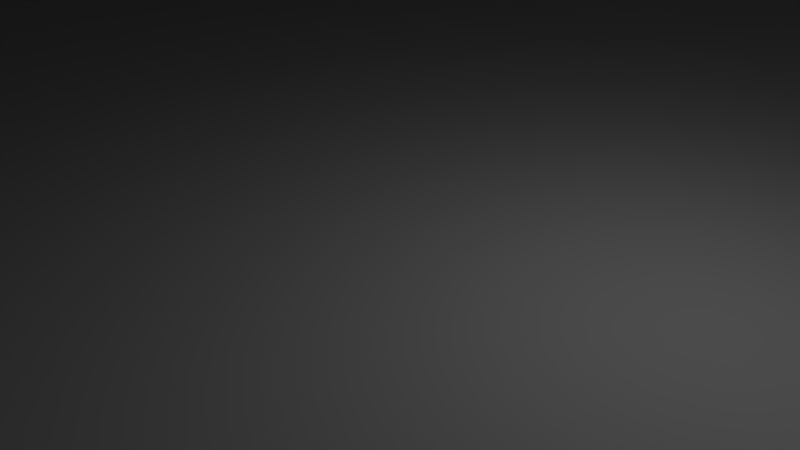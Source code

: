 # Source: IntroLevel3.blend  (saved by Blender 2.76.0; exported with 4.5.12 LTS)
import bpy
from mathutils import Matrix  # noqa: F401  (used for matrix-valued properties, if any)

bpy.ops.wm.read_factory_settings(use_empty=True)
scene = bpy.context.scene
scene.name = 'Scene'

# ---- collections
col_collection_1 = bpy.data.collections.new('Collection 1'); scene.collection.children.link(col_collection_1)

# ---- world
world_world = bpy.data.worlds.new('World'); scene.world = world_world
world_world.color = (0.05088, 0.05088, 0.05088)
world_world.use_sun_shadow = False
world_world.sun_shadow_jitter_overblur = 0.0
world_world.cycles.sampling_method = 'MANUAL'
world_world.cycles.sample_map_resolution = 256

# ---- cameras
cam_camera = bpy.data.cameras.new('Camera')
cam_camera.clip_end = 100.0
cam_camera.lens = 35.0
cam_camera.sensor_width = 32.0
cam_camera.sensor_height = 18.0
cam_camera.ortho_scale = 7.314
cam_camera.dof.focus_distance = 0.0
cam_camera.dof.aperture_fstop = 128.0

# ---- lights
light_lamp = bpy.data.lights.new('Lamp', 'POINT')
light_lamp.transmission_factor = 0.0
light_lamp.cutoff_distance = 30.0
light_lamp.energy = 100.0
light_lamp.shadow_buffer_clip_start = 1.001
light_lamp.shadow_soft_size = 0.1
light_lamp.shadow_maximum_resolution = 0.006
light_lamp.use_absolute_resolution = True
light_lamp.cycles.use_multiple_importance_sampling = False

# ---- meshes
me_cube_012 = bpy.data.meshes.new('Cube.012')
me_cube_012.from_pydata([(-1.0, -1.0, -1.0), (-1.0, -1.0, 1.0), (-1.0, 1.0, -1.0), (-1.0, 1.0, 1.0), (1.0, -1.0, -1.0), (1.0, -1.0, 1.0), (1.0, 1.0, -1.0), (1.0, 1.0, 1.0)], [], [(1, 3, 2, 0), (3, 7, 6, 2), (7, 5, 4, 6), (5, 1, 0, 4), (0, 2, 6, 4), (5, 7, 3, 1)])
_uv = me_cube_012.uv_layers.new(name='UVMap')
_uv.uv.foreach_set('vector', [0.3333, 0.3333, 0.3333, 3.974e-08, 0.6667, 0.0, 0.6667, 0.3333, 3.974e-08, 0.6667, 0.0, 0.3333, 0.3333, 0.3333, 0.3333, 0.6667, 1.291e-07, 0.3333, 0.0, 8.941e-08, 0.3333, 0.0, 0.3333, 0.3333, 0.3333, 0.3333, 0.6667, 0.3333, 0.6667, 0.6667, 0.3333, 0.6667, 1.0, 0.0, 1.0, 0.3333, 0.6667, 0.3333, 0.6667, 2.98e-08, 0.0, 0.6667, 0.3333, 0.6667, 0.3333, 1.0, 4.967e-08, 1.0])
me_cube_012.use_remesh_preserve_volume = False
me_cube_012.use_remesh_preserve_attributes = False
me_cube_012.use_mirror_vertex_groups = False
me_cube_012.update()
me_cube_011 = bpy.data.meshes.new('Cube.011')
me_cube_011.from_pydata([(-1.0, -1.0, -1.0), (-1.0, -1.0, 1.0), (-1.0, 1.0, -1.0), (-1.0, 1.0, 1.0), (1.0, -1.0, -1.0), (1.0, -1.0, 1.0), (1.0, 1.0, -1.0), (1.0, 1.0, 1.0)], [], [(1, 3, 2, 0), (3, 7, 6, 2), (7, 5, 4, 6), (5, 1, 0, 4), (0, 2, 6, 4), (5, 7, 3, 1)])
_uv = me_cube_011.uv_layers.new(name='UVMap')
_uv.uv.foreach_set('vector', [0.3333, 0.3333, 0.3333, 3.974e-08, 0.6667, 0.0, 0.6667, 0.3333, 3.974e-08, 0.6667, 0.0, 0.3333, 0.3333, 0.3333, 0.3333, 0.6667, 1.291e-07, 0.3333, 0.0, 8.941e-08, 0.3333, 0.0, 0.3333, 0.3333, 0.3333, 0.3333, 0.6667, 0.3333, 0.6667, 0.6667, 0.3333, 0.6667, 1.0, 0.0, 1.0, 0.3333, 0.6667, 0.3333, 0.6667, 2.98e-08, 0.0, 0.6667, 0.3333, 0.6667, 0.3333, 1.0, 4.967e-08, 1.0])
me_cube_011.use_remesh_preserve_volume = False
me_cube_011.use_remesh_preserve_attributes = False
me_cube_011.use_mirror_vertex_groups = False
me_cube_011.update()
me_cube_010 = bpy.data.meshes.new('Cube.010')
me_cube_010.from_pydata([(-1.0, -1.0, -1.0), (-1.0, -1.0, 1.0), (-1.0, 1.0, -1.0), (-1.0, 1.0, 1.0), (1.0, -1.0, -1.0), (1.0, -1.0, 1.0), (1.0, 1.0, -1.0), (1.0, 1.0, 1.0)], [], [(1, 3, 2, 0), (3, 7, 6, 2), (7, 5, 4, 6), (5, 1, 0, 4), (0, 2, 6, 4), (5, 7, 3, 1)])
_uv = me_cube_010.uv_layers.new(name='UVMap')
_uv.uv.foreach_set('vector', [0.3333, 0.3333, 0.3333, 3.974e-08, 0.6667, 0.0, 0.6667, 0.3333, 3.974e-08, 0.6667, 0.0, 0.3333, 0.3333, 0.3333, 0.3333, 0.6667, 1.291e-07, 0.3333, 0.0, 8.941e-08, 0.3333, 0.0, 0.3333, 0.3333, 0.3333, 0.3333, 0.6667, 0.3333, 0.6667, 0.6667, 0.3333, 0.6667, 1.0, 0.0, 1.0, 0.3333, 0.6667, 0.3333, 0.6667, 2.98e-08, 0.0, 0.6667, 0.3333, 0.6667, 0.3333, 1.0, 4.967e-08, 1.0])
me_cube_010.use_remesh_preserve_volume = False
me_cube_010.use_remesh_preserve_attributes = False
me_cube_010.use_mirror_vertex_groups = False
me_cube_010.update()
me_cube_009 = bpy.data.meshes.new('Cube.009')
me_cube_009.from_pydata([(-1.0, -1.0, -1.0), (-1.0, -1.0, 1.0), (-1.0, 1.0, -1.0), (-1.0, 1.0, 1.0), (1.0, -1.0, -1.0), (1.0, -1.0, 1.0), (1.0, 1.0, -1.0), (1.0, 1.0, 1.0)], [], [(1, 3, 2, 0), (3, 7, 6, 2), (7, 5, 4, 6), (5, 1, 0, 4), (0, 2, 6, 4), (5, 7, 3, 1)])
_uv = me_cube_009.uv_layers.new(name='UVMap')
_uv.uv.foreach_set('vector', [0.3333, 0.3333, 0.3333, 3.974e-08, 0.6667, 0.0, 0.6667, 0.3333, 3.974e-08, 0.6667, 0.0, 0.3333, 0.3333, 0.3333, 0.3333, 0.6667, 1.291e-07, 0.3333, 0.0, 8.941e-08, 0.3333, 0.0, 0.3333, 0.3333, 0.3333, 0.3333, 0.6667, 0.3333, 0.6667, 0.6667, 0.3333, 0.6667, 1.0, 0.0, 1.0, 0.3333, 0.6667, 0.3333, 0.6667, 2.98e-08, 0.0, 0.6667, 0.3333, 0.6667, 0.3333, 1.0, 4.967e-08, 1.0])
me_cube_009.use_remesh_preserve_volume = False
me_cube_009.use_remesh_preserve_attributes = False
me_cube_009.use_mirror_vertex_groups = False
me_cube_009.update()
me_cube_008 = bpy.data.meshes.new('Cube.008')
me_cube_008.from_pydata([(-1.0, -1.0, -1.0), (-1.0, -1.0, 1.0), (-1.0, 1.0, -1.0), (-1.0, 1.0, 1.0), (1.0, -1.0, -1.0), (1.0, -1.0, 1.0), (1.0, 1.0, -1.0), (1.0, 1.0, 1.0)], [], [(1, 3, 2, 0), (3, 7, 6, 2), (7, 5, 4, 6), (5, 1, 0, 4), (0, 2, 6, 4), (5, 7, 3, 1)])
_uv = me_cube_008.uv_layers.new(name='UVMap')
_uv.uv.foreach_set('vector', [0.3333, 0.3333, 0.3333, 3.974e-08, 0.6667, 0.0, 0.6667, 0.3333, 3.974e-08, 0.6667, 0.0, 0.3333, 0.3333, 0.3333, 0.3333, 0.6667, 1.291e-07, 0.3333, 0.0, 8.941e-08, 0.3333, 0.0, 0.3333, 0.3333, 0.3333, 0.3333, 0.6667, 0.3333, 0.6667, 0.6667, 0.3333, 0.6667, 1.0, 0.0, 1.0, 0.3333, 0.6667, 0.3333, 0.6667, 2.98e-08, 0.0, 0.6667, 0.3333, 0.6667, 0.3333, 1.0, 4.967e-08, 1.0])
me_cube_008.use_remesh_preserve_volume = False
me_cube_008.use_remesh_preserve_attributes = False
me_cube_008.use_mirror_vertex_groups = False
me_cube_008.update()
me_cube_007 = bpy.data.meshes.new('Cube.007')
me_cube_007.from_pydata([(-1.0, -1.0, -1.0), (-1.0, -1.0, 1.0), (-1.0, 1.0, -1.0), (-1.0, 1.0, 1.0), (1.0, -1.0, -1.0), (1.0, -1.0, 1.0), (1.0, 1.0, -1.0), (1.0, 1.0, 1.0)], [], [(1, 3, 2, 0), (3, 7, 6, 2), (7, 5, 4, 6), (5, 1, 0, 4), (0, 2, 6, 4), (5, 7, 3, 1)])
_uv = me_cube_007.uv_layers.new(name='UVMap')
_uv.uv.foreach_set('vector', [0.3333, 0.3333, 0.3333, 3.974e-08, 0.6667, 0.0, 0.6667, 0.3333, 3.974e-08, 0.6667, 0.0, 0.3333, 0.3333, 0.3333, 0.3333, 0.6667, 1.291e-07, 0.3333, 0.0, 8.941e-08, 0.3333, 0.0, 0.3333, 0.3333, 0.3333, 0.3333, 0.6667, 0.3333, 0.6667, 0.6667, 0.3333, 0.6667, 1.0, 0.0, 1.0, 0.3333, 0.6667, 0.3333, 0.6667, 2.98e-08, 0.0, 0.6667, 0.3333, 0.6667, 0.3333, 1.0, 4.967e-08, 1.0])
me_cube_007.use_remesh_preserve_volume = False
me_cube_007.use_remesh_preserve_attributes = False
me_cube_007.use_mirror_vertex_groups = False
me_cube_007.update()
me_cube_006 = bpy.data.meshes.new('Cube.006')
me_cube_006.from_pydata([(-1.0, -1.0, -1.0), (-1.0, -1.0, 1.0), (-1.0, 1.0, -1.0), (-1.0, 1.0, 1.0), (1.0, -1.0, -1.0), (1.0, -1.0, 1.0), (1.0, 1.0, -1.0), (1.0, 1.0, 1.0)], [], [(1, 3, 2, 0), (3, 7, 6, 2), (7, 5, 4, 6), (5, 1, 0, 4), (0, 2, 6, 4), (5, 7, 3, 1)])
_uv = me_cube_006.uv_layers.new(name='UVMap')
_uv.uv.foreach_set('vector', [0.3333, 0.3333, 0.3333, 3.974e-08, 0.6667, 0.0, 0.6667, 0.3333, 3.974e-08, 0.6667, 0.0, 0.3333, 0.3333, 0.3333, 0.3333, 0.6667, 1.291e-07, 0.3333, 0.0, 8.941e-08, 0.3333, 0.0, 0.3333, 0.3333, 0.3333, 0.3333, 0.6667, 0.3333, 0.6667, 0.6667, 0.3333, 0.6667, 1.0, 0.0, 1.0, 0.3333, 0.6667, 0.3333, 0.6667, 2.98e-08, 0.0, 0.6667, 0.3333, 0.6667, 0.3333, 1.0, 4.967e-08, 1.0])
me_cube_006.use_remesh_preserve_volume = False
me_cube_006.use_remesh_preserve_attributes = False
me_cube_006.use_mirror_vertex_groups = False
me_cube_006.update()
me_cube_005 = bpy.data.meshes.new('Cube.005')
me_cube_005.from_pydata([(-1.0, -1.0, -1.0), (-1.0, -1.0, 1.0), (-1.0, 1.0, -1.0), (-1.0, 1.0, 1.0), (1.0, -1.0, -1.0), (1.0, -1.0, 1.0), (1.0, 1.0, -1.0), (1.0, 1.0, 1.0)], [], [(1, 3, 2, 0), (3, 7, 6, 2), (7, 5, 4, 6), (5, 1, 0, 4), (0, 2, 6, 4), (5, 7, 3, 1)])
_uv = me_cube_005.uv_layers.new(name='UVMap')
_uv.uv.foreach_set('vector', [0.3333, 0.3333, 0.3333, 3.974e-08, 0.6667, 0.0, 0.6667, 0.3333, 3.974e-08, 0.6667, 0.0, 0.3333, 0.3333, 0.3333, 0.3333, 0.6667, 1.291e-07, 0.3333, 0.0, 8.941e-08, 0.3333, 0.0, 0.3333, 0.3333, 0.3333, 0.3333, 0.6667, 0.3333, 0.6667, 0.6667, 0.3333, 0.6667, 1.0, 0.0, 1.0, 0.3333, 0.6667, 0.3333, 0.6667, 2.98e-08, 0.0, 0.6667, 0.3333, 0.6667, 0.3333, 1.0, 4.967e-08, 1.0])
me_cube_005.use_remesh_preserve_volume = False
me_cube_005.use_remesh_preserve_attributes = False
me_cube_005.use_mirror_vertex_groups = False
me_cube_005.update()
me_cube_004 = bpy.data.meshes.new('Cube.004')
me_cube_004.from_pydata([(-1.0, -1.0, -1.0), (-1.0, -1.0, 1.0), (-1.0, 1.0, -1.0), (-1.0, 1.0, 1.0), (1.0, -1.0, -1.0), (1.0, -1.0, 1.0), (1.0, 1.0, -1.0), (1.0, 1.0, 1.0)], [], [(1, 3, 2, 0), (3, 7, 6, 2), (7, 5, 4, 6), (5, 1, 0, 4), (0, 2, 6, 4), (5, 7, 3, 1)])
_uv = me_cube_004.uv_layers.new(name='UVMap')
_uv.uv.foreach_set('vector', [0.3333, 0.3333, 0.3333, 3.974e-08, 0.6667, 0.0, 0.6667, 0.3333, 3.974e-08, 0.6667, 0.0, 0.3333, 0.3333, 0.3333, 0.3333, 0.6667, 1.291e-07, 0.3333, 0.0, 8.941e-08, 0.3333, 0.0, 0.3333, 0.3333, 0.3333, 0.3333, 0.6667, 0.3333, 0.6667, 0.6667, 0.3333, 0.6667, 1.0, 0.0, 1.0, 0.3333, 0.6667, 0.3333, 0.6667, 2.98e-08, 0.0, 0.6667, 0.3333, 0.6667, 0.3333, 1.0, 4.967e-08, 1.0])
me_cube_004.use_remesh_preserve_volume = False
me_cube_004.use_remesh_preserve_attributes = False
me_cube_004.use_mirror_vertex_groups = False
me_cube_004.update()
me_cube_003 = bpy.data.meshes.new('Cube.003')
me_cube_003.from_pydata([(-1.0, -1.0, -1.0), (-1.0, -1.0, 1.0), (-1.0, 1.0, -1.0), (-1.0, 1.0, 1.0), (1.0, -1.0, -1.0), (1.0, -1.0, 1.0), (1.0, 1.0, -1.0), (1.0, 1.0, 1.0)], [], [(1, 3, 2, 0), (3, 7, 6, 2), (7, 5, 4, 6), (5, 1, 0, 4), (0, 2, 6, 4), (5, 7, 3, 1)])
_uv = me_cube_003.uv_layers.new(name='UVMap')
_uv.uv.foreach_set('vector', [0.3333, 0.3333, 0.3333, 3.974e-08, 0.6667, 0.0, 0.6667, 0.3333, 3.974e-08, 0.6667, 0.0, 0.3333, 0.3333, 0.3333, 0.3333, 0.6667, 1.291e-07, 0.3333, 0.0, 8.941e-08, 0.3333, 0.0, 0.3333, 0.3333, 0.3333, 0.3333, 0.6667, 0.3333, 0.6667, 0.6667, 0.3333, 0.6667, 1.0, 0.0, 1.0, 0.3333, 0.6667, 0.3333, 0.6667, 2.98e-08, 0.0, 0.6667, 0.3333, 0.6667, 0.3333, 1.0, 4.967e-08, 1.0])
me_cube_003.use_remesh_preserve_volume = False
me_cube_003.use_remesh_preserve_attributes = False
me_cube_003.use_mirror_vertex_groups = False
me_cube_003.update()
me_cube_002 = bpy.data.meshes.new('Cube.002')
me_cube_002.from_pydata([(-1.0, -1.0, -1.0), (-1.0, -1.0, 1.0), (-1.0, 1.0, -1.0), (-1.0, 1.0, 1.0), (1.0, -1.0, -1.0), (1.0, -1.0, 1.0), (1.0, 1.0, -1.0), (1.0, 1.0, 1.0)], [], [(1, 3, 2, 0), (3, 7, 6, 2), (7, 5, 4, 6), (5, 1, 0, 4), (0, 2, 6, 4), (5, 7, 3, 1)])
_uv = me_cube_002.uv_layers.new(name='UVMap')
_uv.uv.foreach_set('vector', [0.3333, 0.3333, 0.3333, 3.974e-08, 0.6667, 0.0, 0.6667, 0.3333, 3.974e-08, 0.6667, 0.0, 0.3333, 0.3333, 0.3333, 0.3333, 0.6667, 1.291e-07, 0.3333, 0.0, 8.941e-08, 0.3333, 0.0, 0.3333, 0.3333, 0.3333, 0.3333, 0.6667, 0.3333, 0.6667, 0.6667, 0.3333, 0.6667, 1.0, 0.0, 1.0, 0.3333, 0.6667, 0.3333, 0.6667, 2.98e-08, 0.0, 0.6667, 0.3333, 0.6667, 0.3333, 1.0, 4.967e-08, 1.0])
me_cube_002.use_remesh_preserve_volume = False
me_cube_002.use_remesh_preserve_attributes = False
me_cube_002.use_mirror_vertex_groups = False
me_cube_002.update()
me_cylinder_001 = bpy.data.meshes.new('Cylinder.001')
me_cylinder_001.from_pydata([(0.0, 1.0, -1.0), (0.0, 1.0, 1.0), (0.1951, 0.9808, -1.0), (0.1951, 0.9808, 1.0), (0.3827, 0.9239, -1.0), (0.3827, 0.9239, 1.0), (0.5556, 0.8315, -1.0), (0.5556, 0.8315, 1.0), (0.7071, 0.7071, -1.0), (0.7071, 0.7071, 1.0), (0.8315, 0.5556, -1.0), (0.8315, 0.5556, 1.0), (0.9239, 0.3827, -1.0), (0.9239, 0.3827, 1.0), (0.9808, 0.1951, -1.0), (0.9808, 0.1951, 1.0), (1.0, 7.55e-08, -1.0), (1.0, 7.55e-08, 1.0), (0.9808, -0.1951, -1.0), (0.9808, -0.1951, 1.0), (0.9239, -0.3827, -1.0), (0.9239, -0.3827, 1.0), (0.8315, -0.5556, -1.0), (0.8315, -0.5556, 1.0), (0.7071, -0.7071, -1.0), (0.7071, -0.7071, 1.0), (0.5556, -0.8315, -1.0), (0.5556, -0.8315, 1.0), (0.3827, -0.9239, -1.0), (0.3827, -0.9239, 1.0), (0.1951, -0.9808, -1.0), (0.1951, -0.9808, 1.0), (-3.258e-07, -1.0, -1.0), (-3.258e-07, -1.0, 1.0), (-0.1951, -0.9808, -1.0), (-0.1951, -0.9808, 1.0), (-0.3827, -0.9239, -1.0), (-0.3827, -0.9239, 1.0), (-0.5556, -0.8315, -1.0), (-0.5556, -0.8315, 1.0), (-0.7071, -0.7071, -1.0), (-0.7071, -0.7071, 1.0), (-0.8315, -0.5556, -1.0), (-0.8315, -0.5556, 1.0), (-0.9239, -0.3827, -1.0), (-0.9239, -0.3827, 1.0), (-0.9808, -0.1951, -1.0), (-0.9808, -0.1951, 1.0), (-1.0, 9.656e-07, -1.0), (-1.0, 9.656e-07, 1.0), (-0.9808, 0.1951, -1.0), (-0.9808, 0.1951, 1.0), (-0.9239, 0.3827, -1.0), (-0.9239, 0.3827, 1.0), (-0.8315, 0.5556, -1.0), (-0.8315, 0.5556, 1.0), (-0.7071, 0.7071, -1.0), (-0.7071, 0.7071, 1.0), (-0.5556, 0.8315, -1.0), (-0.5556, 0.8315, 1.0), (-0.3827, 0.9239, -1.0), (-0.3827, 0.9239, 1.0), (-0.1951, 0.9808, -1.0), (-0.1951, 0.9808, 1.0)], [], [(0, 1, 3, 2), (2, 3, 5, 4), (4, 5, 7, 6), (6, 7, 9, 8), (8, 9, 11, 10), (10, 11, 13, 12), (12, 13, 15, 14), (14, 15, 17, 16), (16, 17, 19, 18), (18, 19, 21, 20), (20, 21, 23, 22), (22, 23, 25, 24), (24, 25, 27, 26), (26, 27, 29, 28), (28, 29, 31, 30), (30, 31, 33, 32), (32, 33, 35, 34), (34, 35, 37, 36), (36, 37, 39, 38), (38, 39, 41, 40), (40, 41, 43, 42), (42, 43, 45, 44), (44, 45, 47, 46), (46, 47, 49, 48), (48, 49, 51, 50), (50, 51, 53, 52), (52, 53, 55, 54), (54, 55, 57, 56), (56, 57, 59, 58), (58, 59, 61, 60), (62, 63, 1, 0), (60, 61, 63, 62)])
me_cylinder_001.use_remesh_preserve_volume = False
me_cylinder_001.use_remesh_preserve_attributes = False
me_cylinder_001.use_mirror_vertex_groups = False
me_cylinder_001.update()
me_cylinder = bpy.data.meshes.new('Cylinder')
me_cylinder.from_pydata([(0.0, 1.0, -1.0), (1.417e-08, 0.8807, 1.0), (0.1951, 0.9808, -1.0), (0.1718, 0.8638, 1.0), (0.3827, 0.9239, -1.0), (0.337, 0.8137, 1.0), (0.5556, 0.8315, -1.0), (0.4893, 0.7323, 1.0), (0.7071, 0.7071, -1.0), (0.6228, 0.6228, 1.0), (0.8315, 0.5556, -1.0), (0.7323, 0.4893, 1.0), (0.9239, 0.3827, -1.0), (0.8137, 0.337, 1.0), (0.9808, 0.1951, -1.0), (0.8638, 0.1718, 1.0), (1.0, 7.55e-08, -1.0), (0.8807, 1.005e-07, 1.0), (0.9808, -0.1951, -1.0), (0.8638, -0.1718, 1.0), (0.9239, -0.3827, -1.0), (0.8137, -0.337, 1.0), (0.8315, -0.5556, -1.0), (0.7323, -0.4893, 1.0), (0.7071, -0.7071, -1.0), (0.6228, -0.6228, 1.0), (0.5556, -0.8315, -1.0), (0.4893, -0.7323, 1.0), (0.3827, -0.9239, -1.0), (0.337, -0.8137, 1.0), (0.1951, -0.9808, -1.0), (0.1718, -0.8638, 1.0), (-3.258e-07, -1.0, -1.0), (-2.728e-07, -0.8807, 1.0), (-0.1951, -0.9808, -1.0), (-0.1718, -0.8638, 1.0), (-0.3827, -0.9239, -1.0), (-0.337, -0.8137, 1.0), (-0.5556, -0.8315, -1.0), (-0.4893, -0.7323, 1.0), (-0.7071, -0.7071, -1.0), (-0.6228, -0.6228, 1.0), (-0.8315, -0.5556, -1.0), (-0.7323, -0.4893, 1.0), (-0.9239, -0.3827, -1.0), (-0.8137, -0.337, 1.0), (-0.9808, -0.1951, -1.0), (-0.8638, -0.1718, 1.0), (-1.0, 9.656e-07, -1.0), (-0.8807, 8.844e-07, 1.0), (-0.9808, 0.1951, -1.0), (-0.8638, 0.1718, 1.0), (-0.9239, 0.3827, -1.0), (-0.8137, 0.337, 1.0), (-0.8315, 0.5556, -1.0), (-0.7323, 0.4893, 1.0), (-0.7071, 0.7071, -1.0), (-0.6228, 0.6228, 1.0), (-0.5556, 0.8315, -1.0), (-0.4893, 0.7323, 1.0), (-0.3827, 0.9239, -1.0), (-0.337, 0.8137, 1.0), (-0.1951, 0.9808, -1.0), (-0.1718, 0.8638, 1.0), (0.0, 1.0, -0.9922), (0.1951, 0.9808, -0.9922), (0.3827, 0.9239, -0.9922), (0.5556, 0.8315, -0.9922), (0.7071, 0.7071, -0.9922), (0.8315, 0.5556, -0.9922), (0.9239, 0.3827, -0.9922), (0.9808, 0.1951, -0.9922), (1.0, 7.55e-08, -0.9922), (0.9808, -0.1951, -0.9922), (0.9239, -0.3827, -0.9922), (0.8315, -0.5556, -0.9922), (0.7071, -0.7071, -0.9922), (0.5556, -0.8315, -0.9922), (0.3827, -0.9239, -0.9922), (0.1951, -0.9808, -0.9922), (-3.258e-07, -1.0, -0.9922), (-0.1951, -0.9808, -0.9922), (-0.3827, -0.9239, -0.9922), (-0.5556, -0.8315, -0.9922), (-0.7071, -0.7071, -0.9922), (-0.8315, -0.5556, -0.9922), (-0.9239, -0.3827, -0.9922), (-0.9808, -0.1951, -0.9922), (-1.0, 9.656e-07, -0.9922), (-0.9808, 0.1951, -0.9922), (-0.9239, 0.3827, -0.9922), (-0.8315, 0.5556, -0.9922), (-0.7071, 0.7071, -0.9922), (-0.5556, 0.8315, -0.9922), (-0.3827, 0.9239, -0.9922), (-0.1951, 0.9808, -0.9922), (0.0, 1.0, -0.9956), (0.1951, 0.9808, -0.9956), (0.3827, 0.9239, -0.9956), (0.5556, 0.8315, -0.9956), (0.7071, 0.7071, -0.9956), (0.8315, 0.5556, -0.9956), (0.9239, 0.3827, -0.9956), (0.9808, 0.1951, -0.9956), (1.0, 7.55e-08, -0.9956), (0.9808, -0.1951, -0.9956), (0.9239, -0.3827, -0.9956), (0.8315, -0.5556, -0.9956), (0.7071, -0.7071, -0.9956), (0.5556, -0.8315, -0.9956), (0.3827, -0.9239, -0.9956), (0.1951, -0.9808, -0.9956), (-3.258e-07, -1.0, -0.9956), (-0.1951, -0.9808, -0.9956), (-0.3827, -0.9239, -0.9956), (-0.5556, -0.8315, -0.9956), (-0.7071, -0.7071, -0.9956), (-0.8315, -0.5556, -0.9956), (-0.9239, -0.3827, -0.9956), (-0.9808, -0.1951, -0.9956), (-1.0, 9.656e-07, -0.9956), (-0.9808, 0.1951, -0.9956), (-0.9239, 0.3827, -0.9956), (-0.8315, 0.5556, -0.9956), (-0.7071, 0.7071, -0.9956), (-0.5556, 0.8315, -0.9956), (-0.3827, 0.9239, -0.9956), (-0.1951, 0.9808, -0.9956), (0.0, 1.0, -1.0), (0.1951, 0.9808, -1.0), (0.3827, 0.9239, -1.0), (0.5556, 0.8315, -1.0), (0.7071, 0.7071, -1.0), (0.8315, 0.5556, -1.0), (0.9239, 0.3827, -1.0), (0.9808, 0.1951, -1.0), (1.0, 7.55e-08, -1.0), (0.9808, -0.1951, -1.0), (0.9239, -0.3827, -1.0), (0.8315, -0.5556, -1.0), (0.7071, -0.7071, -1.0), (0.5556, -0.8315, -1.0), (0.3827, -0.9239, -1.0), (0.1951, -0.9808, -1.0), (-3.258e-07, -1.0, -1.0), (-0.1951, -0.9808, -1.0), (-0.3827, -0.9239, -1.0), (-0.5556, -0.8315, -1.0), (-0.7071, -0.7071, -1.0), (-0.8315, -0.5556, -1.0), (-0.9239, -0.3827, -1.0), (-0.9808, -0.1951, -1.0), (-1.0, 9.656e-07, -1.0), (-0.9808, 0.1951, -1.0), (-0.9239, 0.3827, -1.0), (-0.8315, 0.5556, -1.0), (-0.7071, 0.7071, -1.0), (-0.5556, 0.8315, -1.0), (-0.3827, 0.9239, -1.0), (-0.1951, 0.9808, -1.0), (0.1951, 0.9808, 0.8977), (0.0, 1.0, 0.8977), (0.3827, 0.9239, 0.8977), (0.5556, 0.8315, 0.8977), (0.7071, 0.7071, 0.8977), (0.8315, 0.5556, 0.8977), (0.9239, 0.3827, 0.8977), (0.9808, 0.1951, 0.8977), (1.0, 7.55e-08, 0.8977), (0.9808, -0.1951, 0.8977), (0.9239, -0.3827, 0.8977), (0.8315, -0.5556, 0.8977), (0.7071, -0.7071, 0.8977), (0.5556, -0.8315, 0.8977), (0.3827, -0.9239, 0.8977), (0.1951, -0.9808, 0.8977), (-3.258e-07, -1.0, 0.8977), (-0.1951, -0.9808, 0.8977), (-0.3827, -0.9239, 0.8977), (-0.5556, -0.8315, 0.8977), (-0.7071, -0.7071, 0.8977), (-0.8315, -0.5556, 0.8977), (-0.9239, -0.3827, 0.8977), (-0.9808, -0.1951, 0.8977), (-1.0, 9.656e-07, 0.8977), (-0.9808, 0.1951, 0.8977), (-0.9239, 0.3827, 0.8977), (-0.8315, 0.5556, 0.8977), (-0.7071, 0.7071, 0.8977), (-0.5556, 0.8315, 0.8977), (-0.3827, 0.9239, 0.8977), (-0.1951, 0.9808, 0.8977), (0.1845, 0.9276, 0.9442), (6.442e-09, 0.9457, 0.9442), (0.3619, 0.8738, 0.9442), (0.5254, 0.7864, 0.9442), (0.6687, 0.6687, 0.9442), (0.7864, 0.5254, 0.9442), (0.8738, 0.3619, 0.9442), (0.9276, 0.1845, 0.9442), (0.9457, 8.686e-08, 0.9442), (0.9276, -0.1845, 0.9442), (0.8738, -0.3619, 0.9442), (0.7864, -0.5254, 0.9442), (0.6687, -0.6687, 0.9442), (0.5254, -0.7864, 0.9442), (0.3619, -0.8738, 0.9442), (0.1845, -0.9276, 0.9442), (-3.017e-07, -0.9457, 0.9442), (-0.1845, -0.9276, 0.9442), (-0.3619, -0.8738, 0.9442), (-0.5254, -0.7864, 0.9442), (-0.6687, -0.6687, 0.9442), (-0.7864, -0.5254, 0.9442), (-0.8738, -0.3619, 0.9442), (-0.9276, -0.1845, 0.9442), (-0.9457, 9.287e-07, 0.9442), (-0.9276, 0.1845, 0.9442), (-0.8738, 0.3619, 0.9442), (-0.7864, 0.5254, 0.9442), (-0.6687, 0.6687, 0.9442), (-0.5254, 0.7864, 0.9442), (-0.3619, 0.8738, 0.9442), (-0.1845, 0.9276, 0.9442)], [], [(223, 63, 1, 193), (194, 5, 7, 195), (195, 7, 9, 196), (196, 9, 11, 197), (197, 11, 13, 198), (198, 13, 15, 199), (199, 15, 17, 200), (200, 17, 19, 201), (201, 19, 21, 202), (202, 21, 23, 203), (203, 23, 25, 204), (204, 25, 27, 205), (205, 27, 29, 206), (206, 29, 31, 207), (207, 31, 33, 208), (208, 33, 35, 209), (209, 35, 37, 210), (210, 37, 39, 211), (211, 39, 41, 212), (212, 41, 43, 213), (213, 43, 45, 214), (214, 45, 47, 215), (215, 47, 49, 216), (216, 49, 51, 217), (217, 51, 53, 218), (218, 53, 55, 219), (219, 55, 57, 220), (220, 57, 59, 221), (221, 59, 61, 222), (222, 61, 63, 223), (3, 1, 63, 61, 59, 57, 55, 53, 51, 49, 47, 45, 43, 41, 39, 37, 35, 33, 31, 29, 27, 25, 23, 21, 19, 17, 15, 13, 11, 9, 7, 5), (192, 3, 5, 194), (0, 2, 4, 6, 8, 10, 12, 14, 16, 18, 20, 22, 24, 26, 28, 30, 32, 34, 36, 38, 40, 42, 44, 46, 48, 50, 52, 54, 56, 58, 60, 62), (0, 128, 129, 2), (62, 159, 128, 0), (2, 129, 130, 4), (4, 130, 131, 6), (6, 131, 132, 8), (8, 132, 133, 10), (10, 133, 134, 12), (12, 134, 135, 14), (14, 135, 136, 16), (16, 136, 137, 18), (18, 137, 138, 20), (20, 138, 139, 22), (22, 139, 140, 24), (24, 140, 141, 26), (26, 141, 142, 28), (28, 142, 143, 30), (30, 143, 144, 32), (32, 144, 145, 34), (34, 145, 146, 36), (36, 146, 147, 38), (38, 147, 148, 40), (40, 148, 149, 42), (42, 149, 150, 44), (44, 150, 151, 46), (46, 151, 152, 48), (48, 152, 153, 50), (50, 153, 154, 52), (52, 154, 155, 54), (54, 155, 156, 56), (56, 156, 157, 58), (58, 157, 158, 60), (60, 158, 159, 62), (193, 1, 3, 192), (96, 64, 65, 97), (97, 65, 66, 98), (98, 66, 67, 99), (99, 67, 68, 100), (100, 68, 69, 101), (101, 69, 70, 102), (102, 70, 71, 103), (103, 71, 72, 104), (104, 72, 73, 105), (105, 73, 74, 106), (106, 74, 75, 107), (107, 75, 76, 108), (108, 76, 77, 109), (109, 77, 78, 110), (110, 78, 79, 111), (111, 79, 80, 112), (112, 80, 81, 113), (113, 81, 82, 114), (114, 82, 83, 115), (115, 83, 84, 116), (116, 84, 85, 117), (117, 85, 86, 118), (118, 86, 87, 119), (119, 87, 88, 120), (120, 88, 89, 121), (121, 89, 90, 122), (122, 90, 91, 123), (123, 91, 92, 124), (124, 92, 93, 125), (125, 93, 94, 126), (126, 94, 95, 127), (127, 95, 64, 96), (128, 96, 97, 129), (129, 97, 98, 130), (130, 98, 99, 131), (131, 99, 100, 132), (132, 100, 101, 133), (133, 101, 102, 134), (134, 102, 103, 135), (135, 103, 104, 136), (136, 104, 105, 137), (137, 105, 106, 138), (138, 106, 107, 139), (139, 107, 108, 140), (140, 108, 109, 141), (141, 109, 110, 142), (142, 110, 111, 143), (143, 111, 112, 144), (144, 112, 113, 145), (145, 113, 114, 146), (146, 114, 115, 147), (147, 115, 116, 148), (148, 116, 117, 149), (149, 117, 118, 150), (150, 118, 119, 151), (151, 119, 120, 152), (152, 120, 121, 153), (153, 121, 122, 154), (154, 122, 123, 155), (155, 123, 124, 156), (156, 124, 125, 157), (157, 125, 126, 158), (158, 126, 127, 159), (159, 127, 96, 128), (64, 161, 160, 65), (95, 191, 161, 64), (65, 160, 162, 66), (66, 162, 163, 67), (67, 163, 164, 68), (68, 164, 165, 69), (69, 165, 166, 70), (70, 166, 167, 71), (71, 167, 168, 72), (72, 168, 169, 73), (73, 169, 170, 74), (74, 170, 171, 75), (75, 171, 172, 76), (76, 172, 173, 77), (77, 173, 174, 78), (78, 174, 175, 79), (79, 175, 176, 80), (80, 176, 177, 81), (81, 177, 178, 82), (82, 178, 179, 83), (83, 179, 180, 84), (84, 180, 181, 85), (85, 181, 182, 86), (86, 182, 183, 87), (87, 183, 184, 88), (88, 184, 185, 89), (89, 185, 186, 90), (90, 186, 187, 91), (91, 187, 188, 92), (92, 188, 189, 93), (93, 189, 190, 94), (94, 190, 191, 95), (161, 193, 192, 160), (191, 223, 193, 161), (160, 192, 194, 162), (162, 194, 195, 163), (163, 195, 196, 164), (164, 196, 197, 165), (165, 197, 198, 166), (166, 198, 199, 167), (167, 199, 200, 168), (168, 200, 201, 169), (169, 201, 202, 170), (170, 202, 203, 171), (171, 203, 204, 172), (172, 204, 205, 173), (173, 205, 206, 174), (174, 206, 207, 175), (175, 207, 208, 176), (176, 208, 209, 177), (177, 209, 210, 178), (178, 210, 211, 179), (179, 211, 212, 180), (180, 212, 213, 181), (181, 213, 214, 182), (182, 214, 215, 183), (183, 215, 216, 184), (184, 216, 217, 185), (185, 217, 218, 186), (186, 218, 219, 187), (187, 219, 220, 188), (188, 220, 221, 189), (189, 221, 222, 190), (190, 222, 223, 191)])
_uv = me_cylinder.uv_layers.new(name='UVMap')
_uv.uv.foreach_set('vector', [0.5147, 2.99e-08, 0.5147, 2.99e-08, 0.5547, 2.99e-08, 0.5547, 2.99e-08, 0.6355, 2.99e-08, 0.6355, 2.99e-08, 0.6732, 2.99e-08, 0.6732, 2.99e-08, 0.6732, 2.99e-08, 0.6732, 2.99e-08, 0.7071, 9.966e-09, 0.7071, 9.966e-09, 0.7071, 9.966e-09, 0.7071, 9.966e-09, 0.736, 0.0, 0.736, 0.0, 0.264, 1.0, 0.264, 1.0, 0.2301, 1.0, 0.2301, 1.0, 0.2301, 1.0, 0.2301, 1.0, 0.1924, 1.0, 0.1924, 1.0, 0.1924, 1.0, 0.1924, 1.0, 0.1524, 1.0, 0.1524, 1.0, 0.1524, 1.0, 0.1524, 1.0, 0.1116, 1.0, 0.1116, 1.0, 0.1116, 1.0, 0.1116, 1.0, 0.07161, 1.0, 0.07161, 1.0, 0.07161, 1.0, 0.07161, 1.0, 0.03392, 1.0, 0.03392, 1.0, 0.03392, 1.0, 0.03392, 1.0, 0.0, 1.0, 0.0, 1.0, 0.4142, 0.3344, 0.4142, 0.3344, 0.4481, 0.3344, 0.4481, 0.3344, 0.4481, 0.3344, 0.4481, 0.3344, 0.4858, 0.3344, 0.4858, 0.3344, 0.4858, 0.3344, 0.4858, 0.3344, 0.5258, 0.3344, 0.5258, 0.3344, 0.5258, 0.3344, 0.5258, 0.3344, 0.5666, 0.3344, 0.5666, 0.3344, 0.5666, 0.3344, 0.5666, 0.3344, 0.6066, 0.3344, 0.6066, 0.3344, 0.6066, 0.3344, 0.6066, 0.3344, 0.6443, 0.3344, 0.6443, 0.3344, 0.6443, 0.3344, 0.6443, 0.3344, 0.6783, 0.3344, 0.6783, 0.3344, 0.6783, 0.3344, 0.6783, 0.3344, 0.7071, 0.3344, 0.7071, 0.3344, 1.0, 0.6688, 1.0, 0.6688, 0.9661, 0.6688, 0.9661, 0.6688, 0.9661, 0.6688, 0.9661, 0.6688, 0.9284, 0.6688, 0.9284, 0.6688, 0.9284, 0.6688, 0.9284, 0.6688, 0.8884, 0.6688, 0.8884, 0.6688, 0.8884, 0.6688, 0.8884, 0.6688, 0.8476, 0.6688, 0.8476, 0.6688, 0.8476, 0.6688, 0.8476, 0.6688, 0.8076, 0.6688, 0.8076, 0.6688, 0.8076, 0.6688, 0.8076, 0.6688, 0.7699, 0.6688, 0.7699, 0.6688, 0.7699, 0.6688, 0.7699, 0.6688, 0.736, 0.6688, 0.736, 0.6688, 0.736, 0.6688, 0.736, 0.6688, 0.7071, 0.6688, 0.7071, 0.6688, 0.4142, 4.983e-08, 0.4142, 4.983e-08, 0.4431, 5.98e-08, 0.4431, 5.98e-08, 0.4431, 5.98e-08, 0.4431, 5.98e-08, 0.477, 4.983e-08, 0.477, 4.983e-08, 0.477, 4.983e-08, 0.477, 4.983e-08, 0.5147, 2.99e-08, 0.5147, 2.99e-08, 0.1867, 0.6656, 0.1467, 0.6592, 0.109, 0.6467, 0.07508, 0.6284, 0.04624, 0.6053, 0.02357, 0.578, 0.007959, 0.5477, 3.721e-08, 0.5156, 0.0, 0.4828, 0.007959, 0.4507, 0.02357, 0.4204, 0.04624, 0.3931, 0.07508, 0.3699, 0.109, 0.3517, 0.1467, 0.3392, 0.1867, 0.3328, 0.2275, 0.3328, 0.2675, 0.3392, 0.3052, 0.3517, 0.3391, 0.3699, 0.368, 0.3931, 0.3906, 0.4204, 0.4063, 0.4507, 0.4142, 0.4828, 0.4142, 0.5156, 0.4063, 0.5477, 0.3906, 0.578, 0.368, 0.6053, 0.3391, 0.6284, 0.3052, 0.6467, 0.2675, 0.6592, 0.2275, 0.6656, 0.5955, 2.99e-08, 0.5955, 2.99e-08, 0.6355, 2.99e-08, 0.6355, 2.99e-08, 2.481e-08, 0.1828, 0.0, 0.15, 0.007959, 0.1179, 0.02357, 0.08758, 0.04624, 0.06033, 0.07508, 0.03715, 0.109, 0.01894, 0.1467, 0.006395, 0.1867, 9.966e-09, 0.2275, 0.0, 0.2675, 0.006395, 0.3052, 0.01894, 0.3391, 0.03715, 0.368, 0.06033, 0.3906, 0.08758, 0.4063, 0.1179, 0.4142, 0.15, 0.4142, 0.1828, 0.4063, 0.2149, 0.3906, 0.2452, 0.368, 0.2725, 0.3391, 0.2956, 0.3052, 0.3139, 0.2675, 0.3264, 0.2275, 0.3328, 0.1867, 0.3328, 0.1467, 0.3264, 0.109, 0.3139, 0.07508, 0.2956, 0.04624, 0.2725, 0.02357, 0.2452, 0.007959, 0.2149, 0.5547, 0.3344, 0.5547, 0.3344, 0.5955, 0.3344, 0.5955, 0.3344, 0.5147, 0.3344, 0.5147, 0.3344, 0.5547, 0.3344, 0.5547, 0.3344, 0.5955, 0.3344, 0.5955, 0.3344, 0.6355, 0.3344, 0.6355, 0.3344, 0.6355, 0.3344, 0.6355, 0.3344, 0.6732, 0.3344, 0.6732, 0.3344, 0.6732, 0.3344, 0.6732, 0.3344, 0.7071, 0.3344, 0.7071, 0.3344, 0.7071, 0.3344, 0.7071, 0.3344, 0.736, 0.3344, 0.736, 0.3344, 0.264, 0.6656, 0.264, 0.6656, 0.2301, 0.6656, 0.2301, 0.6656, 0.2301, 0.6656, 0.2301, 0.6656, 0.1924, 0.6656, 0.1924, 0.6656, 0.1924, 0.6656, 0.1924, 0.6656, 0.1524, 0.6656, 0.1524, 0.6656, 0.1524, 0.6656, 0.1524, 0.6656, 0.1116, 0.6656, 0.1116, 0.6656, 0.1116, 0.6656, 0.1116, 0.6656, 0.07161, 0.6656, 0.07161, 0.6656, 0.07161, 0.6656, 0.07161, 0.6656, 0.03392, 0.6656, 0.03392, 0.6656, 0.03392, 0.6656, 0.03392, 0.6656, 0.0, 0.6656, 0.0, 0.6656, 0.4142, 0.6688, 0.4142, 0.6688, 0.4481, 0.6688, 0.4481, 0.6688, 0.4481, 0.6688, 0.4481, 0.6688, 0.4858, 0.6688, 0.4858, 0.6688, 0.4858, 0.6688, 0.4858, 0.6688, 0.5258, 0.6688, 0.5258, 0.6688, 0.5258, 0.6688, 0.5258, 0.6688, 0.5666, 0.6688, 0.5666, 0.6688, 0.5666, 0.6688, 0.5666, 0.6688, 0.6066, 0.6688, 0.6066, 0.6688, 0.6066, 0.6688, 0.6066, 0.6688, 0.6443, 0.6688, 0.6443, 0.6688, 0.6443, 0.6688, 0.6443, 0.6688, 0.6783, 0.6688, 0.6783, 0.6688, 0.6783, 0.6688, 0.6783, 0.6688, 0.7071, 0.6688, 0.7071, 0.6688, 1.0, 0.3344, 1.0, 0.3344, 0.9661, 0.3344, 0.9661, 0.3344, 0.9661, 0.3344, 0.9661, 0.3344, 0.9284, 0.3344, 0.9284, 0.3344, 0.9284, 0.3344, 0.9284, 0.3344, 0.8884, 0.3344, 0.8884, 0.3344, 0.8884, 0.3344, 0.8884, 0.3344, 0.8476, 0.3344, 0.8476, 0.3344, 0.8476, 0.3344, 0.8476, 0.3344, 0.8076, 0.3344, 0.8076, 0.3344, 0.8076, 0.3344, 0.8076, 0.3344, 0.7699, 0.3344, 0.7699, 0.3344, 0.7699, 0.3344, 0.7699, 0.3344, 0.736, 0.3344, 0.736, 0.3344, 0.736, 0.3344, 0.736, 0.3344, 0.7071, 0.3344, 0.7071, 0.3344, 0.4142, 0.3344, 0.4142, 0.3344, 0.4431, 0.3344, 0.4431, 0.3344, 0.4431, 0.3344, 0.4431, 0.3344, 0.477, 0.3344, 0.477, 0.3344, 0.477, 0.3344, 0.477, 0.3344, 0.5147, 0.3344, 0.5147, 0.3344, 0.5547, 2.99e-08, 0.5547, 2.99e-08, 0.5955, 2.99e-08, 0.5955, 2.99e-08, 0.5547, 0.3328, 0.5547, 0.3311, 0.5955, 0.3311, 0.5955, 0.3328, 0.5955, 0.3328, 0.5955, 0.3311, 0.6355, 0.3311, 0.6355, 0.3328, 0.6355, 0.3328, 0.6355, 0.3311, 0.6732, 0.3311, 0.6732, 0.3328, 0.6732, 0.3328, 0.6732, 0.3311, 0.7071, 0.3311, 0.7071, 0.3328, 0.7071, 0.3328, 0.7071, 0.3311, 0.736, 0.3311, 0.736, 0.3328, 0.264, 0.6672, 0.264, 0.6689, 0.2301, 0.6689, 0.2301, 0.6672, 0.2301, 0.6672, 0.2301, 0.6689, 0.1924, 0.6689, 0.1924, 0.6672, 0.1924, 0.6672, 0.1924, 0.6689, 0.1524, 0.6689, 0.1524, 0.6672, 0.1524, 0.6672, 0.1524, 0.6689, 0.1116, 0.6689, 0.1116, 0.6672, 0.1116, 0.6672, 0.1116, 0.6689, 0.07161, 0.6689, 0.07161, 0.6672, 0.07161, 0.6672, 0.07161, 0.6689, 0.03392, 0.6689, 0.03392, 0.6672, 0.03392, 0.6672, 0.03392, 0.6689, 0.0, 0.6689, 0.0, 0.6672, 0.4142, 0.6672, 0.4142, 0.6655, 0.4481, 0.6655, 0.4481, 0.6672, 0.4481, 0.6672, 0.4481, 0.6655, 0.4858, 0.6655, 0.4858, 0.6672, 0.4858, 0.6672, 0.4858, 0.6655, 0.5258, 0.6655, 0.5258, 0.6672, 0.5258, 0.6672, 0.5258, 0.6655, 0.5666, 0.6655, 0.5666, 0.6672, 0.5666, 0.6672, 0.5666, 0.6655, 0.6066, 0.6655, 0.6066, 0.6672, 0.6066, 0.6672, 0.6066, 0.6655, 0.6443, 0.6655, 0.6443, 0.6672, 0.6443, 0.6672, 0.6443, 0.6655, 0.6783, 0.6655, 0.6783, 0.6672, 0.6783, 0.6672, 0.6783, 0.6655, 0.7071, 0.6655, 0.7071, 0.6672, 1.0, 0.3361, 1.0, 0.3377, 0.9661, 0.3377, 0.9661, 0.3361, 0.9661, 0.3361, 0.9661, 0.3377, 0.9284, 0.3377, 0.9284, 0.3361, 0.9284, 0.3361, 0.9284, 0.3377, 0.8884, 0.3377, 0.8884, 0.3361, 0.8884, 0.3361, 0.8884, 0.3377, 0.8476, 0.3377, 0.8476, 0.3361, 0.8476, 0.3361, 0.8476, 0.3377, 0.8076, 0.3377, 0.8076, 0.3361, 0.8076, 0.3361, 0.8076, 0.3377, 0.7699, 0.3377, 0.7699, 0.3361, 0.7699, 0.3361, 0.7699, 0.3377, 0.736, 0.3377, 0.736, 0.3361, 0.736, 0.3361, 0.736, 0.3377, 0.7071, 0.3377, 0.7071, 0.3361, 0.4142, 0.3328, 0.4142, 0.3311, 0.4431, 0.3311, 0.4431, 0.3328, 0.4431, 0.3328, 0.4431, 0.3311, 0.477, 0.3311, 0.477, 0.3328, 0.477, 0.3328, 0.477, 0.3311, 0.5147, 0.3311, 0.5147, 0.3328, 0.5147, 0.3328, 0.5147, 0.3311, 0.5547, 0.3311, 0.5547, 0.3328, 0.5547, 0.3344, 0.5547, 0.3328, 0.5955, 0.3328, 0.5955, 0.3344, 0.5955, 0.3344, 0.5955, 0.3328, 0.6355, 0.3328, 0.6355, 0.3344, 0.6355, 0.3344, 0.6355, 0.3328, 0.6732, 0.3328, 0.6732, 0.3344, 0.6732, 0.3344, 0.6732, 0.3328, 0.7071, 0.3328, 0.7071, 0.3344, 0.7071, 0.3344, 0.7071, 0.3328, 0.736, 0.3328, 0.736, 0.3344, 0.264, 0.6656, 0.264, 0.6672, 0.2301, 0.6672, 0.2301, 0.6656, 0.2301, 0.6656, 0.2301, 0.6672, 0.1924, 0.6672, 0.1924, 0.6656, 0.1924, 0.6656, 0.1924, 0.6672, 0.1524, 0.6672, 0.1524, 0.6656, 0.1524, 0.6656, 0.1524, 0.6672, 0.1116, 0.6672, 0.1116, 0.6656, 0.1116, 0.6656, 0.1116, 0.6672, 0.07161, 0.6672, 0.07161, 0.6656, 0.07161, 0.6656, 0.07161, 0.6672, 0.03392, 0.6672, 0.03392, 0.6656, 0.03392, 0.6656, 0.03392, 0.6672, 0.0, 0.6672, 0.0, 0.6656, 0.4142, 0.6688, 0.4142, 0.6672, 0.4481, 0.6672, 0.4481, 0.6688, 0.4481, 0.6688, 0.4481, 0.6672, 0.4858, 0.6672, 0.4858, 0.6688, 0.4858, 0.6688, 0.4858, 0.6672, 0.5258, 0.6672, 0.5258, 0.6688, 0.5258, 0.6688, 0.5258, 0.6672, 0.5666, 0.6672, 0.5666, 0.6688, 0.5666, 0.6688, 0.5666, 0.6672, 0.6066, 0.6672, 0.6066, 0.6688, 0.6066, 0.6688, 0.6066, 0.6672, 0.6443, 0.6672, 0.6443, 0.6688, 0.6443, 0.6688, 0.6443, 0.6672, 0.6783, 0.6672, 0.6783, 0.6688, 0.6783, 0.6688, 0.6783, 0.6672, 0.7071, 0.6672, 0.7071, 0.6688, 1.0, 0.3344, 1.0, 0.3361, 0.9661, 0.3361, 0.9661, 0.3344, 0.9661, 0.3344, 0.9661, 0.3361, 0.9284, 0.3361, 0.9284, 0.3344, 0.9284, 0.3344, 0.9284, 0.3361, 0.8884, 0.3361, 0.8884, 0.3344, 0.8884, 0.3344, 0.8884, 0.3361, 0.8476, 0.3361, 0.8476, 0.3344, 0.8476, 0.3344, 0.8476, 0.3361, 0.8076, 0.3361, 0.8076, 0.3344, 0.8076, 0.3344, 0.8076, 0.3361, 0.7699, 0.3361, 0.7699, 0.3344, 0.7699, 0.3344, 0.7699, 0.3361, 0.736, 0.3361, 0.736, 0.3344, 0.736, 0.3344, 0.736, 0.3361, 0.7071, 0.3361, 0.7071, 0.3344, 0.4142, 0.3344, 0.4142, 0.3328, 0.4431, 0.3328, 0.4431, 0.3344, 0.4431, 0.3344, 0.4431, 0.3328, 0.477, 0.3328, 0.477, 0.3344, 0.477, 0.3344, 0.477, 0.3328, 0.5147, 0.3328, 0.5147, 0.3344, 0.5147, 0.3344, 0.5147, 0.3328, 0.5547, 0.3328, 0.5547, 0.3344, 0.5547, 0.3311, 0.5547, 2.99e-08, 0.5955, 2.99e-08, 0.5955, 0.3311, 0.5147, 0.3311, 0.5147, 2.99e-08, 0.5547, 2.99e-08, 0.5547, 0.3311, 0.5955, 0.3311, 0.5955, 2.99e-08, 0.6355, 2.99e-08, 0.6355, 0.3311, 0.6355, 0.3311, 0.6355, 2.99e-08, 0.6732, 2.99e-08, 0.6732, 0.3311, 0.6732, 0.3311, 0.6732, 2.99e-08, 0.7071, 9.966e-09, 0.7071, 0.3311, 0.7071, 0.3311, 0.7071, 9.966e-09, 0.736, 0.0, 0.736, 0.3311, 0.264, 0.6689, 0.264, 1.0, 0.2301, 1.0, 0.2301, 0.6689, 0.2301, 0.6689, 0.2301, 1.0, 0.1924, 1.0, 0.1924, 0.6689, 0.1924, 0.6689, 0.1924, 1.0, 0.1524, 1.0, 0.1524, 0.6689, 0.1524, 0.6689, 0.1524, 1.0, 0.1116, 1.0, 0.1116, 0.6689, 0.1116, 0.6689, 0.1116, 1.0, 0.07161, 1.0, 0.07161, 0.6689, 0.07161, 0.6689, 0.07161, 1.0, 0.03392, 1.0, 0.03392, 0.6689, 0.03392, 0.6689, 0.03392, 1.0, 0.0, 1.0, 0.0, 0.6689, 0.4142, 0.6655, 0.4142, 0.3344, 0.4481, 0.3344, 0.4481, 0.6655, 0.4481, 0.6655, 0.4481, 0.3344, 0.4858, 0.3344, 0.4858, 0.6655, 0.4858, 0.6655, 0.4858, 0.3344, 0.5258, 0.3344, 0.5258, 0.6655, 0.5258, 0.6655, 0.5258, 0.3344, 0.5666, 0.3344, 0.5666, 0.6655, 0.5666, 0.6655, 0.5666, 0.3344, 0.6066, 0.3344, 0.6066, 0.6655, 0.6066, 0.6655, 0.6066, 0.3344, 0.6443, 0.3344, 0.6443, 0.6655, 0.6443, 0.6655, 0.6443, 0.3344, 0.6783, 0.3344, 0.6783, 0.6655, 0.6783, 0.6655, 0.6783, 0.3344, 0.7071, 0.3344, 0.7071, 0.6655, 1.0, 0.3377, 1.0, 0.6688, 0.9661, 0.6688, 0.9661, 0.3377, 0.9661, 0.3377, 0.9661, 0.6688, 0.9284, 0.6688, 0.9284, 0.3377, 0.9284, 0.3377, 0.9284, 0.6688, 0.8884, 0.6688, 0.8884, 0.3377, 0.8884, 0.3377, 0.8884, 0.6688, 0.8476, 0.6688, 0.8476, 0.3377, 0.8476, 0.3377, 0.8476, 0.6688, 0.8076, 0.6688, 0.8076, 0.3377, 0.8076, 0.3377, 0.8076, 0.6688, 0.7699, 0.6688, 0.7699, 0.3377, 0.7699, 0.3377, 0.7699, 0.6688, 0.736, 0.6688, 0.736, 0.3377, 0.736, 0.3377, 0.736, 0.6688, 0.7071, 0.6688, 0.7071, 0.3377, 0.4142, 0.3311, 0.4142, 4.983e-08, 0.4431, 5.98e-08, 0.4431, 0.3311, 0.4431, 0.3311, 0.4431, 5.98e-08, 0.477, 4.983e-08, 0.477, 0.3311, 0.477, 0.3311, 0.477, 4.983e-08, 0.5147, 2.99e-08, 0.5147, 0.3311, 0.5547, 2.99e-08, 0.5547, 2.99e-08, 0.5955, 2.99e-08, 0.5955, 2.99e-08, 0.5147, 2.99e-08, 0.5147, 2.99e-08, 0.5547, 2.99e-08, 0.5547, 2.99e-08, 0.5955, 2.99e-08, 0.5955, 2.99e-08, 0.6355, 2.99e-08, 0.6355, 2.99e-08, 0.6355, 2.99e-08, 0.6355, 2.99e-08, 0.6732, 2.99e-08, 0.6732, 2.99e-08, 0.6732, 2.99e-08, 0.6732, 2.99e-08, 0.7071, 9.966e-09, 0.7071, 9.966e-09, 0.7071, 9.966e-09, 0.7071, 9.966e-09, 0.736, 0.0, 0.736, 0.0, 0.264, 1.0, 0.264, 1.0, 0.2301, 1.0, 0.2301, 1.0, 0.2301, 1.0, 0.2301, 1.0, 0.1924, 1.0, 0.1924, 1.0, 0.1924, 1.0, 0.1924, 1.0, 0.1524, 1.0, 0.1524, 1.0, 0.1524, 1.0, 0.1524, 1.0, 0.1116, 1.0, 0.1116, 1.0, 0.1116, 1.0, 0.1116, 1.0, 0.07161, 1.0, 0.07161, 1.0, 0.07161, 1.0, 0.07161, 1.0, 0.03392, 1.0, 0.03392, 1.0, 0.03392, 1.0, 0.03392, 1.0, 0.0, 1.0, 0.0, 1.0, 0.4142, 0.3344, 0.4142, 0.3344, 0.4481, 0.3344, 0.4481, 0.3344, 0.4481, 0.3344, 0.4481, 0.3344, 0.4858, 0.3344, 0.4858, 0.3344, 0.4858, 0.3344, 0.4858, 0.3344, 0.5258, 0.3344, 0.5258, 0.3344, 0.5258, 0.3344, 0.5258, 0.3344, 0.5666, 0.3344, 0.5666, 0.3344, 0.5666, 0.3344, 0.5666, 0.3344, 0.6066, 0.3344, 0.6066, 0.3344, 0.6066, 0.3344, 0.6066, 0.3344, 0.6443, 0.3344, 0.6443, 0.3344, 0.6443, 0.3344, 0.6443, 0.3344, 0.6783, 0.3344, 0.6783, 0.3344, 0.6783, 0.3344, 0.6783, 0.3344, 0.7071, 0.3344, 0.7071, 0.3344, 1.0, 0.6688, 1.0, 0.6688, 0.9661, 0.6688, 0.9661, 0.6688, 0.9661, 0.6688, 0.9661, 0.6688, 0.9284, 0.6688, 0.9284, 0.6688, 0.9284, 0.6688, 0.9284, 0.6688, 0.8884, 0.6688, 0.8884, 0.6688, 0.8884, 0.6688, 0.8884, 0.6688, 0.8476, 0.6688, 0.8476, 0.6688, 0.8476, 0.6688, 0.8476, 0.6688, 0.8076, 0.6688, 0.8076, 0.6688, 0.8076, 0.6688, 0.8076, 0.6688, 0.7699, 0.6688, 0.7699, 0.6688, 0.7699, 0.6688, 0.7699, 0.6688, 0.736, 0.6688, 0.736, 0.6688, 0.736, 0.6688, 0.736, 0.6688, 0.7071, 0.6688, 0.7071, 0.6688, 0.4142, 4.983e-08, 0.4142, 4.983e-08, 0.4431, 5.98e-08, 0.4431, 5.98e-08, 0.4431, 5.98e-08, 0.4431, 5.98e-08, 0.477, 4.983e-08, 0.477, 4.983e-08, 0.477, 4.983e-08, 0.477, 4.983e-08, 0.5147, 2.99e-08, 0.5147, 2.99e-08])
me_cylinder.use_remesh_preserve_volume = False
me_cylinder.use_remesh_preserve_attributes = False
me_cylinder.use_mirror_vertex_groups = False
me_cylinder.update()
me_circle = bpy.data.meshes.new('Circle')
me_circle.from_pydata([(0.0, 1.0, 0.0), (-0.1951, 0.9808, 0.0), (-0.3827, 0.9239, 0.0), (-0.5556, 0.8315, 0.0), (-0.7071, 0.7071, 0.0), (-0.8315, 0.5556, 0.0), (-0.9239, 0.3827, 0.0), (-0.9808, 0.1951, 0.0), (-1.0, 7.55e-08, 0.0), (-0.9808, -0.1951, 0.0), (-0.9239, -0.3827, 0.0), (-0.8315, -0.5556, 0.0), (-0.7071, -0.7071, 0.0), (-0.5556, -0.8315, 0.0), (-0.3827, -0.9239, 0.0), (-0.1951, -0.9808, 0.0), (3.258e-07, -1.0, 0.0), (0.1951, -0.9808, 0.0), (0.3827, -0.9239, 0.0), (0.5556, -0.8315, 0.0), (0.7071, -0.7071, 0.0), (0.8315, -0.5556, 0.0), (0.9239, -0.3827, 0.0), (0.9808, -0.1951, 0.0), (1.0, 9.656e-07, 0.0), (0.9808, 0.1951, 0.0), (0.9239, 0.3827, 0.0), (0.8315, 0.5556, 0.0), (0.7071, 0.7071, 0.0), (0.5556, 0.8315, 0.0), (0.3827, 0.9239, 0.0), (0.1951, 0.9808, 0.0), (-0.1951, 0.9808, 0.0), (0.0, 1.0, 0.0), (-0.3827, 0.9239, 0.0), (-0.5556, 0.8315, 0.0), (-0.7071, 0.7071, 0.0), (-0.8315, 0.5556, 0.0), (-0.9239, 0.3827, 0.0), (-0.9808, 0.1951, 0.0), (-1.0, 7.55e-08, 0.0), (-0.9808, -0.1951, 0.0), (-0.9239, -0.3827, 0.0), (-0.8315, -0.5556, 0.0), (-0.7071, -0.7071, 0.0), (-0.5556, -0.8315, 0.0), (-0.3827, -0.9239, 0.0), (-0.1951, -0.9808, 0.0), (3.258e-07, -1.0, 0.0), (0.1951, -0.9808, 0.0), (0.3827, -0.9239, 0.0), (0.5556, -0.8315, 0.0), (0.7071, -0.7071, 0.0), (0.8315, -0.5556, 0.0), (0.9239, -0.3827, 0.0), (0.9808, -0.1951, 0.0), (1.0, 9.656e-07, 0.0), (0.9808, 0.1951, 0.0), (0.9239, 0.3827, 0.0), (0.8315, 0.5556, 0.0), (0.7071, 0.7071, 0.0), (0.5556, 0.8315, 0.0), (0.3827, 0.9239, 0.0), (0.1951, 0.9808, 0.0), (-0.1951, 0.9808, 0.25), (0.0, 1.0, 0.25), (-0.3827, 0.9239, 0.25), (-0.5556, 0.8315, 0.25), (-0.7071, 0.7071, 0.25), (-0.8315, 0.5556, 0.25), (-0.9239, 0.3827, 0.25), (-0.9808, 0.1951, 0.25), (-1.0, 7.55e-08, 0.25), (-0.9808, -0.1951, 0.25), (-0.9239, -0.3827, 0.25), (-0.8315, -0.5556, 0.25), (-0.7071, -0.7071, 0.25), (-0.5556, -0.8315, 0.25), (-0.3827, -0.9239, 0.25), (-0.1951, -0.9808, 0.25), (3.258e-07, -1.0, 0.25), (0.1951, -0.9808, 0.25), (0.3827, -0.9239, 0.25), (0.5556, -0.8315, 0.25), (0.7071, -0.7071, 0.25), (0.8315, -0.5556, 0.25), (0.9239, -0.3827, 0.25), (0.9808, -0.1951, 0.25), (1.0, 9.656e-07, 0.25), (0.9808, 0.1951, 0.25), (0.9239, 0.3827, 0.25), (0.8315, 0.5556, 0.25), (0.7071, 0.7071, 0.25), (0.5556, 0.8315, 0.25), (0.3827, 0.9239, 0.25), (0.1951, 0.9808, 0.25), (-0.1951, 0.9808, 0.225), (0.0, 1.0, 0.225), (-0.3827, 0.9239, 0.225), (-0.5556, 0.8315, 0.225), (-0.7071, 0.7071, 0.225), (-0.8315, 0.5556, 0.225), (-0.9239, 0.3827, 0.225), (-0.9808, 0.1951, 0.225), (-1.0, 7.55e-08, 0.225), (-0.9808, -0.1951, 0.225), (-0.9239, -0.3827, 0.225), (-0.8315, -0.5556, 0.225), (-0.7071, -0.7071, 0.225), (-0.5556, -0.8315, 0.225), (-0.3827, -0.9239, 0.225), (-0.1951, -0.9808, 0.225), (3.258e-07, -1.0, 0.225), (0.1951, -0.9808, 0.225), (0.3827, -0.9239, 0.225), (0.5556, -0.8315, 0.225), (0.7071, -0.7071, 0.225), (0.8315, -0.5556, 0.225), (0.9239, -0.3827, 0.225), (0.9808, -0.1951, 0.225), (1.0, 9.656e-07, 0.225), (0.9808, 0.1951, 0.225), (0.9239, 0.3827, 0.225), (0.8315, 0.5556, 0.225), (0.7071, 0.7071, 0.225), (0.5556, 0.8315, 0.225), (0.3827, 0.9239, 0.225), (0.1951, 0.9808, 0.225), (-0.1951, 0.9808, 0.0), (-0.1951, 0.9808, 0.0225), (0.0, 1.0, 0.0), (0.0, 1.0, 0.0225), (-0.3827, 0.9239, 0.0), (-0.3827, 0.9239, 0.0225), (-0.5556, 0.8315, 0.0), (-0.5556, 0.8315, 0.0225), (-0.7071, 0.7071, 0.0), (-0.7071, 0.7071, 0.0225), (-0.8315, 0.5556, 0.0), (-0.8315, 0.5556, 0.0225), (-0.9239, 0.3827, 0.0), (-0.9239, 0.3827, 0.0225), (-0.9808, 0.1951, 0.0), (-0.9808, 0.1951, 0.0225), (-1.0, 7.55e-08, 0.0), (-1.0, 7.55e-08, 0.0225), (-0.9808, -0.1951, 0.0), (-0.9808, -0.1951, 0.0225), (-0.9239, -0.3827, 0.0), (-0.9239, -0.3827, 0.0225), (-0.8315, -0.5556, 0.0), (-0.8315, -0.5556, 0.0225), (-0.7071, -0.7071, 0.0), (-0.7071, -0.7071, 0.0225), (-0.5556, -0.8315, 0.0), (-0.5556, -0.8315, 0.0225), (-0.3827, -0.9239, 0.0), (-0.3827, -0.9239, 0.0225), (-0.1951, -0.9808, 0.0), (-0.1951, -0.9808, 0.0225), (3.258e-07, -1.0, 0.0), (3.258e-07, -1.0, 0.0225), (0.1951, -0.9808, 0.0), (0.1951, -0.9808, 0.0225), (0.3827, -0.9239, 0.0), (0.3827, -0.9239, 0.0225), (0.5556, -0.8315, 0.0), (0.5556, -0.8315, 0.0225), (0.7071, -0.7071, 0.0), (0.7071, -0.7071, 0.0225), (0.8315, -0.5556, 0.0), (0.8315, -0.5556, 0.0225), (0.9239, -0.3827, 0.0), (0.9239, -0.3827, 0.0225), (0.9808, -0.1951, 0.0), (0.9808, -0.1951, 0.0225), (1.0, 9.656e-07, 0.0), (1.0, 9.656e-07, 0.0225), (0.9808, 0.1951, 0.0), (0.9808, 0.1951, 0.0225), (0.9239, 0.3827, 0.0), (0.9239, 0.3827, 0.0225), (0.8315, 0.5556, 0.0), (0.8315, 0.5556, 0.0225), (0.7071, 0.7071, 0.0), (0.7071, 0.7071, 0.0225), (0.5556, 0.8315, 0.0), (0.5556, 0.8315, 0.0225), (0.3827, 0.9239, 0.0), (0.3827, 0.9239, 0.0225), (0.1951, 0.9808, 0.0), (0.1951, 0.9808, 0.0225)], [], [(1, 0, 31, 30, 29, 28, 27, 26, 25, 24, 23, 22, 21, 20, 19, 18, 17, 16, 15, 14, 13, 12, 11, 10, 9, 8, 7, 6, 5, 4, 3, 2), (102, 103, 71, 70), (178, 180, 58, 57), (152, 154, 45, 44), (180, 182, 59, 58), (154, 156, 46, 45), (130, 128, 32, 33), (182, 184, 60, 59), (156, 158, 47, 46), (128, 132, 34, 32), (184, 186, 61, 60), (158, 160, 48, 47), (132, 134, 35, 34), (186, 188, 62, 61), (160, 162, 49, 48), (134, 136, 36, 35), (188, 190, 63, 62), (162, 164, 50, 49), (136, 138, 37, 36), (190, 130, 33, 63), (164, 166, 51, 50), (138, 140, 38, 37), (166, 168, 52, 51), (140, 142, 39, 38), (168, 170, 53, 52), (142, 144, 40, 39), (170, 172, 54, 53), (144, 146, 41, 40), (172, 174, 55, 54), (146, 148, 42, 41), (174, 176, 56, 55), (148, 150, 43, 42), (176, 178, 57, 56), (150, 152, 44, 43), (64, 66, 67, 68, 69, 70, 71, 72, 73, 74, 75, 76, 77, 78, 79, 80, 81, 82, 83, 84, 85, 86, 87, 88, 89, 90, 91, 92, 93, 94, 95, 65), (116, 117, 85, 84), (103, 104, 72, 71), (117, 118, 86, 85), (104, 105, 73, 72), (118, 119, 87, 86), (105, 106, 74, 73), (119, 120, 88, 87), (106, 107, 75, 74), (120, 121, 89, 88), (107, 108, 76, 75), (121, 122, 90, 89), (108, 109, 77, 76), (122, 123, 91, 90), (109, 110, 78, 77), (97, 96, 64, 65), (123, 124, 92, 91), (110, 111, 79, 78), (96, 98, 66, 64), (124, 125, 93, 92), (111, 112, 80, 79), (98, 99, 67, 66), (125, 126, 94, 93), (112, 113, 81, 80), (99, 100, 68, 67), (126, 127, 95, 94), (113, 114, 82, 81), (100, 101, 69, 68), (127, 97, 65, 95), (114, 115, 83, 82), (101, 102, 70, 69), (115, 116, 84, 83), (32, 34, 133, 129), (33, 32, 129, 131), (34, 35, 135, 133), (35, 36, 137, 135), (36, 37, 139, 137), (37, 38, 141, 139), (38, 39, 143, 141), (39, 40, 145, 143), (40, 41, 147, 145), (41, 42, 149, 147), (42, 43, 151, 149), (43, 44, 153, 151), (44, 45, 155, 153), (45, 46, 157, 155), (46, 47, 159, 157), (47, 48, 161, 159), (48, 49, 163, 161), (49, 50, 165, 163), (50, 51, 167, 165), (51, 52, 169, 167), (52, 53, 171, 169), (53, 54, 173, 171), (54, 55, 175, 173), (55, 56, 177, 175), (56, 57, 179, 177), (57, 58, 181, 179), (58, 59, 183, 181), (59, 60, 185, 183), (60, 61, 187, 185), (61, 62, 189, 187), (62, 63, 191, 189), (63, 33, 131, 191), (1, 2, 132, 128), (131, 129, 96, 97), (0, 1, 128, 130), (191, 131, 97, 127), (2, 3, 134, 132), (129, 133, 98, 96), (3, 4, 136, 134), (133, 135, 99, 98), (4, 5, 138, 136), (135, 137, 100, 99), (5, 6, 140, 138), (137, 139, 101, 100), (6, 7, 142, 140), (139, 141, 102, 101), (7, 8, 144, 142), (141, 143, 103, 102), (8, 9, 146, 144), (143, 145, 104, 103), (9, 10, 148, 146), (145, 147, 105, 104), (10, 11, 150, 148), (147, 149, 106, 105), (11, 12, 152, 150), (149, 151, 107, 106), (12, 13, 154, 152), (151, 153, 108, 107), (13, 14, 156, 154), (153, 155, 109, 108), (14, 15, 158, 156), (155, 157, 110, 109), (15, 16, 160, 158), (157, 159, 111, 110), (16, 17, 162, 160), (159, 161, 112, 111), (17, 18, 164, 162), (161, 163, 113, 112), (18, 19, 166, 164), (163, 165, 114, 113), (19, 20, 168, 166), (165, 167, 115, 114), (20, 21, 170, 168), (167, 169, 116, 115), (21, 22, 172, 170), (169, 171, 117, 116), (22, 23, 174, 172), (171, 173, 118, 117), (23, 24, 176, 174), (173, 175, 119, 118), (24, 25, 178, 176), (175, 177, 120, 119), (25, 26, 180, 178), (177, 179, 121, 120), (26, 27, 182, 180), (179, 181, 122, 121), (27, 28, 184, 182), (181, 183, 123, 122), (28, 29, 186, 184), (183, 185, 124, 123), (29, 30, 188, 186), (185, 187, 125, 124), (30, 31, 190, 188), (187, 189, 126, 125), (31, 0, 130, 190), (189, 191, 127, 126)])
_uv = me_circle.uv_layers.new(name='UVMap')
_uv.uv.foreach_set('vector', [0.4094, 0.5, 0.3684, 0.5308, 0.3229, 0.552, 0.2746, 0.5628, 0.2254, 0.5628, 0.1771, 0.552, 0.1316, 0.5308, 0.09063, 0.5, 0.05581, 0.4608, 0.02845, 0.4147, 0.009607, 0.3635, 2.995e-08, 0.3091, 0.0, 0.2537, 0.009607, 0.1993, 0.02845, 0.1481, 0.05581, 0.102, 0.09063, 0.06283, 0.1316, 0.03203, 0.1771, 0.01081, 0.2254, 0.0, 0.2746, 1.685e-08, 0.3229, 0.01081, 0.3684, 0.03203, 0.4094, 0.06283, 0.4442, 0.102, 0.4715, 0.1481, 0.4904, 0.1993, 0.5, 0.2537, 0.5, 0.3091, 0.4904, 0.3635, 0.4715, 0.4147, 0.4442, 0.4608, 0.05652, 0.9608, 0.05652, 0.9147, 0.0628, 0.9147, 0.0628, 0.9608, 0.0, 0.0, 0.0, 0.0, 0.0, 0.0, 0.0, 0.0, 0.0, 0.0, 0.0, 0.0, 0.0, 0.0, 0.0, 0.0, 0.0, 0.0, 0.0, 0.0, 0.0, 0.0, 0.0, 0.0, 0.0, 0.0, 0.0, 0.0, 0.0, 0.0, 0.0, 0.0, 0.0, 0.0, 0.0, 0.0, 0.0, 0.0, 0.0, 0.0, 0.0, 0.0, 0.0, 0.0, 0.0, 0.0, 0.0, 0.0, 0.0, 0.0, 0.0, 0.0, 0.0, 0.0, 0.0, 0.0, 0.0, 0.0, 0.0, 0.0, 0.0, 0.0, 0.0, 0.0, 0.0, 0.0, 0.0, 0.0, 0.0, 0.0, 0.0, 0.0, 0.0, 0.0, 0.0, 0.0, 0.0, 0.0, 0.0, 0.0, 0.0, 0.0, 0.0, 0.0, 0.0, 0.0, 0.0, 0.0, 0.0, 0.0, 0.0, 0.0, 0.0, 0.0, 0.0, 0.0, 0.0, 0.0, 0.0, 0.0, 0.0, 0.0, 0.0, 0.0, 0.0, 0.0, 0.0, 0.0, 0.0, 0.0, 0.0, 0.0, 0.0, 0.0, 0.0, 0.0, 0.0, 0.0, 0.0, 0.0, 0.0, 0.0, 0.0, 0.0, 0.0, 0.0, 0.0, 0.0, 0.0, 0.0, 0.0, 0.0, 0.0, 0.0, 0.0, 0.0, 0.0, 0.0, 0.0, 0.0, 0.0, 0.0, 0.0, 0.0, 0.0, 0.0, 0.0, 0.0, 0.0, 0.0, 0.0, 0.0, 0.0, 0.0, 0.0, 0.0, 0.0, 0.0, 0.0, 0.0, 0.0, 0.0, 0.0, 0.0, 0.0, 0.0, 0.0, 0.0, 0.0, 0.0, 0.0, 0.0, 0.0, 0.0, 0.0, 0.0, 0.0, 0.0, 0.0, 0.0, 0.0, 0.0, 0.0, 0.0, 0.0, 0.0, 0.0, 0.0, 0.0, 0.0, 0.0, 0.0, 0.0, 0.0, 0.0, 0.0, 0.0, 0.0, 0.0, 0.0, 0.0, 0.0, 0.0, 0.0, 0.0, 0.0, 0.0, 0.0, 0.0, 0.0, 0.0, 0.0, 0.0, 0.0, 0.0, 0.0, 0.0, 0.0, 0.0, 0.0, 0.0, 0.0, 0.0, 0.0, 0.0, 0.0, 0.0, 0.0, 0.0, 0.0, 0.0, 0.0, 0.0, 0.0, 0.0, 0.0, 0.0, 0.0, 0.0, 0.0, 0.0, 0.0, 0.0, 0.0, 0.0, 0.0, 0.0, 0.0, 0.0, 0.0, 0.0, 0.0, 0.0, 0.0, 0.0, 0.0, 0.8229, 0.552, 0.7746, 0.5628, 0.7254, 0.5628, 0.6771, 0.552, 0.6316, 0.5308, 0.5906, 0.5, 0.5558, 0.4608, 0.5285, 0.4147, 0.5096, 0.3635, 0.5, 0.3091, 0.5, 0.2537, 0.5096, 0.1993, 0.5285, 0.1481, 0.5558, 0.102, 0.5906, 0.06283, 0.6316, 0.03203, 0.6771, 0.01081, 0.7254, 6.742e-08, 0.7746, 0.0, 0.8229, 0.01081, 0.8684, 0.03203, 0.9094, 0.06283, 0.9442, 0.102, 0.9715, 0.1481, 0.9904, 0.1993, 1.0, 0.2537, 1.0, 0.3091, 0.9904, 0.3635, 0.9715, 0.4147, 0.9442, 0.4608, 0.9094, 0.5, 0.8684, 0.5308, 0.1319, 0.8399, 0.1319, 0.8943, 0.1256, 0.8943, 0.1256, 0.8399, 0.05652, 0.9147, 0.05652, 0.8635, 0.0628, 0.8635, 0.0628, 0.9147, 0.1319, 0.8943, 0.1319, 0.9455, 0.1256, 0.9455, 0.1256, 0.8943, 0.05652, 0.8635, 0.05652, 0.8091, 0.0628, 0.8091, 0.0628, 0.8635, 0.2449, 0.8755, 0.2449, 0.8294, 0.2512, 0.8294, 0.2512, 0.8755, 0.05652, 0.8091, 0.05652, 0.7537, 0.0628, 0.7537, 0.0628, 0.8091, 0.2449, 0.8294, 0.2449, 0.7782, 0.2512, 0.7782, 0.2512, 0.8294, 0.05652, 0.7537, 0.05652, 0.6993, 0.0628, 0.6993, 0.0628, 0.7537, 0.2449, 0.7782, 0.2449, 0.7238, 0.2512, 0.7238, 0.2512, 0.7782, 0.05652, 0.6993, 0.05652, 0.6481, 0.0628, 0.6481, 0.0628, 0.6993, 0.2449, 0.7238, 0.2449, 0.6684, 0.2512, 0.6684, 0.2512, 0.7238, 0.05652, 0.6481, 0.05652, 0.602, 0.0628, 0.602, 0.0628, 0.6481, 0.2449, 0.6684, 0.2449, 0.614, 0.2512, 0.614, 0.2512, 0.6684, 0.05652, 0.602, 0.05652, 0.5628, 0.0628, 0.5628, 0.0628, 0.602, 0.06908, 0.7699, 0.06908, 0.8243, 0.0628, 0.8243, 0.0628, 0.7699, 0.2449, 0.614, 0.2449, 0.5628, 0.2512, 0.5628, 0.2512, 0.614, 0.1319, 0.5628, 0.1319, 0.5936, 0.1256, 0.5936, 0.1256, 0.5628, 0.06908, 0.8243, 0.06908, 0.8755, 0.0628, 0.8755, 0.0628, 0.8243, 0.06908, 0.5628, 0.06908, 0.6089, 0.0628, 0.6089, 0.0628, 0.5628, 0.1319, 0.5936, 0.1319, 0.6328, 0.1256, 0.6328, 0.1256, 0.5936, 0.06908, 0.8755, 0.06908, 0.9216, 0.0628, 0.9216, 0.0628, 0.8755, 0.06908, 0.6089, 0.06908, 0.6601, 0.0628, 0.6601, 0.0628, 0.6089, 0.1319, 0.6328, 0.1319, 0.6789, 0.1256, 0.6789, 0.1256, 0.6328, 0.06908, 0.9216, 0.06908, 0.9608, 0.0628, 0.9608, 0.0628, 0.9216, 0.06908, 0.6601, 0.06908, 0.7145, 0.0628, 0.7145, 0.0628, 0.6601, 0.1319, 0.6789, 0.1319, 0.7301, 0.1256, 0.7301, 0.1256, 0.6789, 0.06908, 0.9608, 0.06908, 0.9916, 0.0628, 0.9916, 0.0628, 0.9608, 0.06908, 0.7145, 0.06908, 0.7699, 0.0628, 0.7699, 0.0628, 0.7145, 0.1319, 0.7301, 0.1319, 0.7845, 0.1256, 0.7845, 0.1256, 0.7301, 0.05652, 1.0, 0.05652, 0.9608, 0.0628, 0.9608, 0.0628, 1.0, 0.1319, 0.7845, 0.1319, 0.8399, 0.1256, 0.8399, 0.1256, 0.7845, 0.1256, 0.8243, 0.1256, 0.8755, 0.12, 0.8755, 0.12, 0.8243, 0.1256, 0.7699, 0.1256, 0.8243, 0.12, 0.8243, 0.12, 0.7699, 0.1256, 0.8755, 0.1256, 0.9216, 0.12, 0.9216, 0.12, 0.8755, 0.1256, 0.9216, 0.1256, 0.9608, 0.12, 0.9608, 0.12, 0.9216, 0.1256, 0.9608, 0.1256, 0.9916, 0.12, 0.9916, 0.12, 0.9608, 7.487e-09, 1.0, 3.743e-08, 0.9608, 0.005652, 0.9608, 0.005652, 1.0, 3.743e-08, 0.9608, 2.246e-08, 0.9147, 0.005652, 0.9147, 0.005652, 0.9608, 2.246e-08, 0.9147, 2.246e-08, 0.8635, 0.005652, 0.8635, 0.005652, 0.9147, 2.246e-08, 0.8635, 2.246e-08, 0.8091, 0.005652, 0.8091, 0.005652, 0.8635, 2.246e-08, 0.8091, 2.246e-08, 0.7537, 0.005652, 0.7537, 0.005652, 0.8091, 2.246e-08, 0.7537, 1.497e-08, 0.6993, 0.005652, 0.6993, 0.005652, 0.7537, 1.497e-08, 0.6993, 2.246e-08, 0.6481, 0.005652, 0.6481, 0.005652, 0.6993, 2.246e-08, 0.6481, 7.487e-09, 0.602, 0.005652, 0.602, 0.005652, 0.6481, 7.487e-09, 0.602, 0.0, 0.5628, 0.005652, 0.5628, 0.005652, 0.602, 0.1884, 0.5628, 0.1884, 0.5936, 0.1828, 0.5936, 0.1828, 0.5628, 0.1884, 0.5936, 0.1884, 0.6328, 0.1828, 0.6328, 0.1828, 0.5936, 0.1884, 0.6328, 0.1884, 0.6789, 0.1828, 0.6789, 0.1828, 0.6328, 0.1884, 0.6789, 0.1884, 0.7301, 0.1828, 0.7301, 0.1828, 0.6789, 0.1884, 0.7301, 0.1884, 0.7845, 0.1828, 0.7845, 0.1828, 0.7301, 0.1884, 0.7845, 0.1884, 0.8399, 0.1828, 0.8399, 0.1828, 0.7845, 0.1884, 0.8399, 0.1884, 0.8943, 0.1828, 0.8943, 0.1828, 0.8399, 0.1884, 0.8943, 0.1884, 0.9455, 0.1828, 0.9455, 0.1828, 0.8943, 0.1884, 0.8755, 0.1884, 0.8294, 0.1941, 0.8294, 0.1941, 0.8755, 0.1884, 0.8294, 0.1884, 0.7782, 0.1941, 0.7782, 0.1941, 0.8294, 0.1884, 0.7782, 0.1884, 0.7238, 0.1941, 0.7238, 0.1941, 0.7782, 0.1884, 0.7238, 0.1884, 0.6684, 0.1941, 0.6684, 0.1941, 0.7238, 0.1884, 0.6684, 0.1884, 0.614, 0.1941, 0.614, 0.1941, 0.6684, 0.1884, 0.614, 0.1884, 0.5628, 0.1941, 0.5628, 0.1941, 0.614, 0.1256, 0.5628, 0.1256, 0.6089, 0.12, 0.6089, 0.12, 0.5628, 0.1256, 0.6089, 0.1256, 0.6601, 0.12, 0.6601, 0.12, 0.6089, 0.1256, 0.6601, 0.1256, 0.7145, 0.12, 0.7145, 0.12, 0.6601, 0.1256, 0.7145, 0.1256, 0.7699, 0.12, 0.7699, 0.12, 0.7145, 0.0, 0.0, 0.0, 0.0, 0.0, 0.0, 0.0, 0.0, 0.12, 0.7699, 0.12, 0.8243, 0.06908, 0.8243, 0.06908, 0.7699, 0.0, 0.0, 0.0, 0.0, 0.0, 0.0, 0.0, 0.0, 0.12, 0.7145, 0.12, 0.7699, 0.06908, 0.7699, 0.06908, 0.7145, 0.0, 0.0, 0.0, 0.0, 0.0, 0.0, 0.0, 0.0, 0.12, 0.8243, 0.12, 0.8755, 0.06908, 0.8755, 0.06908, 0.8243, 0.0, 0.0, 0.0, 0.0, 0.0, 0.0, 0.0, 0.0, 0.12, 0.8755, 0.12, 0.9216, 0.06908, 0.9216, 0.06908, 0.8755, 0.0, 0.0, 0.0, 0.0, 0.0, 0.0, 0.0, 0.0, 0.12, 0.9216, 0.12, 0.9608, 0.06908, 0.9608, 0.06908, 0.9216, 0.0, 0.0, 0.0, 0.0, 0.0, 0.0, 0.0, 0.0, 0.12, 0.9608, 0.12, 0.9916, 0.06908, 0.9916, 0.06908, 0.9608, 0.0, 0.0, 0.0, 0.0, 0.0, 0.0, 0.0, 0.0, 0.005652, 1.0, 0.005652, 0.9608, 0.05652, 0.9608, 0.05652, 1.0, 0.0, 0.0, 0.0, 0.0, 0.0, 0.0, 0.0, 0.0, 0.005652, 0.9608, 0.005652, 0.9147, 0.05652, 0.9147, 0.05652, 0.9608, 0.0, 0.0, 0.0, 0.0, 0.0, 0.0, 0.0, 0.0, 0.005652, 0.9147, 0.005652, 0.8635, 0.05652, 0.8635, 0.05652, 0.9147, 0.0, 0.0, 0.0, 0.0, 0.0, 0.0, 0.0, 0.0, 0.005652, 0.8635, 0.005652, 0.8091, 0.05652, 0.8091, 0.05652, 0.8635, 0.0, 0.0, 0.0, 0.0, 0.0, 0.0, 0.0, 0.0, 0.005652, 0.8091, 0.005652, 0.7537, 0.05652, 0.7537, 0.05652, 0.8091, 0.0, 0.0, 0.0, 0.0, 0.0, 0.0, 0.0, 0.0, 0.005652, 0.7537, 0.005652, 0.6993, 0.05652, 0.6993, 0.05652, 0.7537, 0.0, 0.0, 0.0, 0.0, 0.0, 0.0, 0.0, 0.0, 0.005652, 0.6993, 0.005652, 0.6481, 0.05652, 0.6481, 0.05652, 0.6993, 0.0, 0.0, 0.0, 0.0, 0.0, 0.0, 0.0, 0.0, 0.005652, 0.6481, 0.005652, 0.602, 0.05652, 0.602, 0.05652, 0.6481, 0.0, 0.0, 0.0, 0.0, 0.0, 0.0, 0.0, 0.0, 0.005652, 0.602, 0.005652, 0.5628, 0.05652, 0.5628, 0.05652, 0.602, 0.0, 0.0, 0.0, 0.0, 0.0, 0.0, 0.0, 0.0, 0.1828, 0.5628, 0.1828, 0.5936, 0.1319, 0.5936, 0.1319, 0.5628, 0.0, 0.0, 0.0, 0.0, 0.0, 0.0, 0.0, 0.0, 0.1828, 0.5936, 0.1828, 0.6328, 0.1319, 0.6328, 0.1319, 0.5936, 0.0, 0.0, 0.0, 0.0, 0.0, 0.0, 0.0, 0.0, 0.1828, 0.6328, 0.1828, 0.6789, 0.1319, 0.6789, 0.1319, 0.6328, 0.0, 0.0, 0.0, 0.0, 0.0, 0.0, 0.0, 0.0, 0.1828, 0.6789, 0.1828, 0.7301, 0.1319, 0.7301, 0.1319, 0.6789, 0.0, 0.0, 0.0, 0.0, 0.0, 0.0, 0.0, 0.0, 0.1828, 0.7301, 0.1828, 0.7845, 0.1319, 0.7845, 0.1319, 0.7301, 0.0, 0.0, 0.0, 0.0, 0.0, 0.0, 0.0, 0.0, 0.1828, 0.7845, 0.1828, 0.8399, 0.1319, 0.8399, 0.1319, 0.7845, 0.0, 0.0, 0.0, 0.0, 0.0, 0.0, 0.0, 0.0, 0.1828, 0.8399, 0.1828, 0.8943, 0.1319, 0.8943, 0.1319, 0.8399, 0.0, 0.0, 0.0, 0.0, 0.0, 0.0, 0.0, 0.0, 0.1828, 0.8943, 0.1828, 0.9455, 0.1319, 0.9455, 0.1319, 0.8943, 0.0, 0.0, 0.0, 0.0, 0.0, 0.0, 0.0, 0.0, 0.1941, 0.8755, 0.1941, 0.8294, 0.2449, 0.8294, 0.2449, 0.8755, 0.0, 0.0, 0.0, 0.0, 0.0, 0.0, 0.0, 0.0, 0.1941, 0.8294, 0.1941, 0.7782, 0.2449, 0.7782, 0.2449, 0.8294, 0.0, 0.0, 0.0, 0.0, 0.0, 0.0, 0.0, 0.0, 0.1941, 0.7782, 0.1941, 0.7238, 0.2449, 0.7238, 0.2449, 0.7782, 0.0, 0.0, 0.0, 0.0, 0.0, 0.0, 0.0, 0.0, 0.1941, 0.7238, 0.1941, 0.6684, 0.2449, 0.6684, 0.2449, 0.7238, 0.0, 0.0, 0.0, 0.0, 0.0, 0.0, 0.0, 0.0, 0.1941, 0.6684, 0.1941, 0.614, 0.2449, 0.614, 0.2449, 0.6684, 0.0, 0.0, 0.0, 0.0, 0.0, 0.0, 0.0, 0.0, 0.1941, 0.614, 0.1941, 0.5628, 0.2449, 0.5628, 0.2449, 0.614, 0.0, 0.0, 0.0, 0.0, 0.0, 0.0, 0.0, 0.0, 0.12, 0.5628, 0.12, 0.6089, 0.06908, 0.6089, 0.06908, 0.5628, 0.0, 0.0, 0.0, 0.0, 0.0, 0.0, 0.0, 0.0, 0.12, 0.6089, 0.12, 0.6601, 0.06908, 0.6601, 0.06908, 0.6089, 0.0, 0.0, 0.0, 0.0, 0.0, 0.0, 0.0, 0.0, 0.12, 0.6601, 0.12, 0.7145, 0.06908, 0.7145, 0.06908, 0.6601])
me_circle.use_remesh_preserve_volume = False
me_circle.use_remesh_preserve_attributes = False
me_circle.use_mirror_vertex_groups = False
me_circle.update()

# ---- objects
ob_platformk = bpy.data.objects.new('PlatformK', me_cube_012)
ob_platformj = bpy.data.objects.new('PlatformJ', me_cube_011)
ob_platformi = bpy.data.objects.new('PlatformI', me_cube_010)
ob_platformh = bpy.data.objects.new('PlatformH', me_cube_009)
ob_platformg = bpy.data.objects.new('PlatformG', me_cube_008)
ob_platformf = bpy.data.objects.new('PlatformF', me_cube_007)
ob_platforme = bpy.data.objects.new('PlatformE', me_cube_006)
ob_platformd = bpy.data.objects.new('PlatformD', me_cube_005)
ob_platformc = bpy.data.objects.new('PlatformC', me_cube_004)
ob_platformb = bpy.data.objects.new('PlatformB', me_cube_003)
ob_platforma = bpy.data.objects.new('PlatformA', me_cube_002)
ob_tunnel = bpy.data.objects.new('Tunnel', me_cylinder_001)
ob_cylinder = bpy.data.objects.new('Cylinder', me_cylinder)
ob_circle = bpy.data.objects.new('Circle', me_circle)
ob_lamp = bpy.data.objects.new('Lamp', light_lamp)
ob_camera = bpy.data.objects.new('Camera', cam_camera)

# ---- transforms, parenting, visibility, modifiers, constraints
ob_platformk.location = (-23.11, 8.47, 90.43)
ob_platformk.scale = (2.5, 7.5, 0.125)
ob_platformk.lineart.crease_threshold = 0.0
ob_platformj.location = (-23.11, -5.281, 80.81)
ob_platformj.scale = (2.5, 7.5, 0.125)
ob_platformj.lineart.crease_threshold = 0.0
ob_platformi.location = (-56.42, 10.25, 67.7)
ob_platformi.scale = (2.5, 7.5, 0.125)
ob_platformi.lineart.crease_threshold = 0.0
ob_platformh.location = (-43.98, 22.88, 67.81)
ob_platformh.scale = (15.0, 2.5, 0.125)
ob_platformh.lineart.crease_threshold = 0.0
ob_platformg.location = (-17.48, 22.88, 57.03)
ob_platformg.rotation_euler = (0.0, 0.7854, 0.0)
ob_platformg.scale = (15.0, 2.5, 0.125)
ob_platformg.lineart.crease_threshold = 0.0
ob_platformf.location = (10.28, 22.88, 47.28)
ob_platformf.scale = (15.0, 2.5, 0.125)
ob_platformf.lineart.crease_threshold = 0.0
ob_platforme.location = (23.3, 3.98, 47.81)
ob_platforme.scale = (2.5, 7.5, 0.125)
ob_platforme.lineart.crease_threshold = 0.0
ob_platformd.location = (21.02, 9.993, 10.47)
ob_platformd.rotation_euler = (0.0, 0.6109, 2.007)
ob_platformd.scale = (16.5, 2.5, 0.125)
ob_platformd.lineart.crease_threshold = 0.0
ob_platformc.location = (19.36, -13.6, 28.32)
ob_platformc.rotation_euler = (0.0, 0.6109, 0.7854)
ob_platformc.scale = (15.0, 2.5, 0.125)
ob_platformc.lineart.crease_threshold = 0.0
ob_platformb.location = (-10.12, -23.37, 37.03)
ob_platformb.scale = (15.0, 2.5, 0.125)
ob_platformb.lineart.crease_threshold = 0.0
ob_platforma.location = (-23.11, -5.281, 37.03)
ob_platforma.scale = (2.5, 7.5, 0.125)
ob_platforma.lineart.crease_threshold = 0.0
ob_tunnel.location = (-0.5849, 0.0, 47.55)
ob_tunnel.rotation_euler = (0.0, 1.309, 0.0)
ob_tunnel.scale = (5.0, 5.0, 25.0)
ob_tunnel.hide_viewport = True
ob_tunnel.lineart.crease_threshold = 0.0
_m = ob_tunnel.modifiers.new('Subsurf', 'SUBSURF')
_m.uv_smooth = 'PRESERVE_CORNERS'
_m.quality = 2
_m.levels = 3
_m.show_only_control_edges = False
ob_cylinder.location = (0.0, 0.0, 50.0)
ob_cylinder.scale = (20.0, 20.0, 50.0)
ob_cylinder.lineart.crease_threshold = 0.0
_m = ob_cylinder.modifiers.new('Subsurf', 'SUBSURF')
_m.uv_smooth = 'PRESERVE_CORNERS'
_m.quality = 2
_m.levels = 3
_m.show_only_control_edges = False
_m = ob_cylinder.modifiers.new('Boolean', 'BOOLEAN')
_m.object = ob_tunnel
_m.solver = 'FAST'
ob_circle.location = (0.0, 0.0, 0.0)
ob_circle.scale = (27.5, 27.5, 1.0)
ob_circle.lineart.crease_threshold = 0.0
_m = ob_circle.modifiers.new('Subsurf', 'SUBSURF')
_m.uv_smooth = 'PRESERVE_CORNERS'
_m.quality = 2
_m.levels = 3
_m.show_only_control_edges = False
ob_lamp.location = (4.076, 1.005, 5.904)
ob_lamp.rotation_euler = (0.6503, 0.05522, 1.866)
ob_lamp.lock_rotations_4d = False
ob_lamp.empty_display_type = 'ARROWS'
ob_lamp.color = (0.0, 0.0, 0.0, 0.0)
ob_lamp.lineart.crease_threshold = 0.0
ob_camera.location = (7.481, -6.508, 5.344)
ob_camera.rotation_euler = (1.109, 0.01082, 0.8149)
ob_camera.lock_rotations_4d = False
ob_camera.empty_display_type = 'ARROWS'
ob_camera.color = (0.0, 0.0, 0.0, 0.0)
ob_camera.display_type = 'WIRE'
ob_camera.lineart.crease_threshold = 0.0

# ---- collection membership
col_collection_1.objects.link(ob_platformk)
col_collection_1.objects.link(ob_platformj)
col_collection_1.objects.link(ob_platformi)
col_collection_1.objects.link(ob_platformh)
col_collection_1.objects.link(ob_platformg)
col_collection_1.objects.link(ob_platformf)
col_collection_1.objects.link(ob_platforme)
col_collection_1.objects.link(ob_platformd)
col_collection_1.objects.link(ob_platformc)
col_collection_1.objects.link(ob_platformb)
col_collection_1.objects.link(ob_platforma)
col_collection_1.objects.link(ob_tunnel)
col_collection_1.objects.link(ob_cylinder)
col_collection_1.objects.link(ob_circle)
col_collection_1.objects.link(ob_lamp)
col_collection_1.objects.link(ob_camera)

# ---- scene / render settings (as saved in the file)
scene.camera = ob_camera
scene.frame_start = 1; scene.frame_end = 250; scene.frame_set(1)
scene.render.engine = 'BLENDER_EEVEE_NEXT'
scene.render.resolution_percentage = 50
scene.render.dither_intensity = 0.0
scene.cycles.use_denoising = False
scene.cycles.samples = 10
scene.cycles.sampling_pattern = 'TABULATED_SOBOL'
scene.cycles.light_sampling_threshold = 0.0
scene.cycles.use_adaptive_sampling = False
scene.cycles.use_light_tree = False
scene.cycles.blur_glossy = 0.0
scene.cycles.pixel_filter_type = 'GAUSSIAN'
scene.cycles.sample_clamp_indirect = 0.0
scene.view_settings.view_transform = 'Standard'
bpy.context.view_layer.update()
